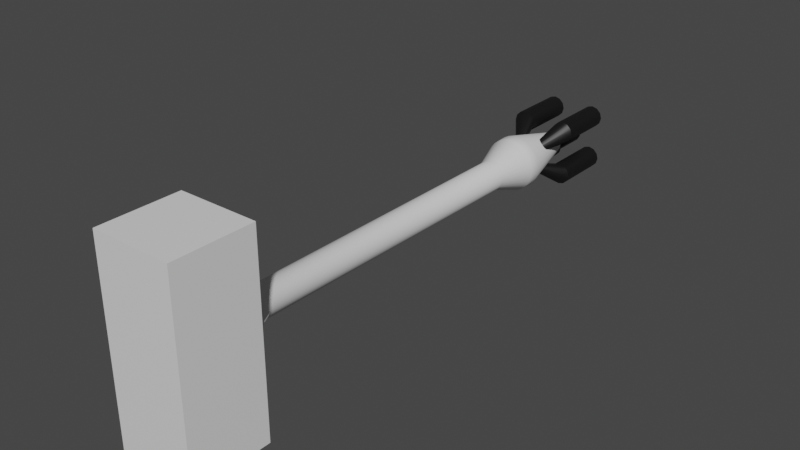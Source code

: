 # Source: DeleteHammer.blend  (saved by Blender 2.93.20; exported with 4.5.12 LTS)
import bpy
from mathutils import Matrix  # noqa: F401  (used for matrix-valued properties, if any)

bpy.ops.wm.read_factory_settings(use_empty=True)
scene = bpy.context.scene
scene.name = 'Scene'

# ---- materials (node trees are filled in below, after node groups)
mat_handle = bpy.data.materials.new('Handle')
mat_handle.alpha_threshold = 0.0
mat_handle.use_transparent_shadow = False
mat_handle.line_color = (0.0, 0.0, 0.0, 1.0)
mat_head = bpy.data.materials.new('Head')
mat_head.use_transparent_shadow = False
mat_holes = bpy.data.materials.new('Holes')
mat_holes.use_transparent_shadow = False

# ---- node groups
ng_auto_smooth = bpy.data.node_groups.new('Auto Smooth', 'GeometryNodeTree')
_s = ng_auto_smooth.interface.new_socket(name='Geometry', in_out='OUTPUT', socket_type='NodeSocketGeometry')
_s = ng_auto_smooth.interface.new_socket(name='Geometry', in_out='INPUT', socket_type='NodeSocketGeometry')
_s = ng_auto_smooth.interface.new_socket(name='Angle', in_out='INPUT', socket_type='NodeSocketFloat')
_s.subtype = 'ANGLE'
_s.min_value = 0.0
_s.max_value = 3.142
ng_auto_smooth.is_modifier = True
_N = ng_auto_smooth.nodes; _L = ng_auto_smooth.links
n0 = _N.new('NodeGroupOutput'); n0.name = 'Group Output'; n0.location = (480, -100)
n1 = _N.new('NodeGroupInput'); n1.name = 'Group Input'; n1.location = (-420, -300)
n2 = _N.new('NodeGroupInput'); n2.name = 'Group Input.001'; n2.location = (-60, -100)
n3 = _N.new('GeometryNodeSetShadeSmooth'); n3.name = 'Set Shade Smooth'; n3.location = (120, -100)
n3.domain = 'EDGE'
n4 = _N.new('GeometryNodeSetShadeSmooth'); n4.name = 'Set Shade Smooth.001'; n4.location = (300, -100)
n5 = _N.new('GeometryNodeInputMeshEdgeAngle'); n5.name = 'Edge Angle'; n5.location = (-420, -220)
n6 = _N.new('GeometryNodeInputEdgeSmooth'); n6.name = 'Is Edge Smooth'; n6.location = (-60, -160)
n7 = _N.new('GeometryNodeInputShadeSmooth'); n7.name = 'Is Face Smooth'; n7.location = (-240, -340)
n8 = _N.new('FunctionNodeBooleanMath'); n8.name = 'Boolean Math'; n8.location = (-60, -220)
n9 = _N.new('FunctionNodeCompare'); n9.name = 'Compare'; n9.location = (-240, -180)
n9.operation = 'LESS_EQUAL'
_L.new(n5.outputs[0], n9.inputs[0])
_L.new(n4.outputs[0], n0.inputs[0])
_L.new(n1.outputs[1], n9.inputs[1])
_L.new(n9.outputs[0], n8.inputs[0])
_L.new(n7.outputs[0], n8.inputs[1])
_L.new(n2.outputs[0], n3.inputs[0])
_L.new(n6.outputs[0], n3.inputs[1])
_L.new(n3.outputs[0], n4.inputs[0])
_L.new(n8.outputs[0], n3.inputs[2])
n0.is_active_output = True

# ---- material node trees
mat_handle.use_nodes = True; mat_handle.node_tree.nodes.clear()
_N = mat_handle.node_tree.nodes; _L = mat_handle.node_tree.links
n0 = _N.new('ShaderNodeOutputMaterial'); n0.name = 'Material Output'; n0.location = (300, 300)
n1 = _N.new('ShaderNodeBsdfPrincipled'); n1.name = 'Principled BSDF'; n1.location = (10, 300)
n1.distribution = 'GGX'
n1.subsurface_method = 'BURLEY'
n1.inputs[2].default_value = 0.4
n1.inputs[3].default_value = 1.45
n1.inputs[27].default_value = (0.0, 0.0, 0.0, 1.0)
n1.inputs[28].default_value = 1.0
_L.new(n1.outputs[0], n0.inputs[0])
n0.is_active_output = True
mat_head.use_nodes = True; mat_head.node_tree.nodes.clear()
_N = mat_head.node_tree.nodes; _L = mat_head.node_tree.links
n0 = _N.new('ShaderNodeBsdfPrincipled'); n0.name = 'Principled BSDF'; n0.location = (10, 300)
n0.distribution = 'GGX'
n0.subsurface_method = 'BURLEY'
n0.inputs[3].default_value = 1.45
n0.inputs[27].default_value = (0.0, 0.0, 0.0, 1.0)
n0.inputs[28].default_value = 1.0
n1 = _N.new('ShaderNodeOutputMaterial'); n1.name = 'Material Output'; n1.location = (300, 300)
_L.new(n0.outputs[0], n1.inputs[0])
n1.is_active_output = True
mat_holes.use_nodes = True; mat_holes.node_tree.nodes.clear()
_N = mat_holes.node_tree.nodes; _L = mat_holes.node_tree.links
n0 = _N.new('ShaderNodeBsdfPrincipled'); n0.name = 'Principled BSDF'; n0.location = (10, 300)
n0.distribution = 'GGX'
n0.subsurface_method = 'BURLEY'
n0.inputs[0].default_value = (0.004896, 0.004896, 0.004896, 1.0)
n0.inputs[3].default_value = 1.45
n0.inputs[27].default_value = (0.0, 0.0, 0.0, 1.0)
n0.inputs[28].default_value = 1.0
n1 = _N.new('ShaderNodeOutputMaterial'); n1.name = 'Material Output'; n1.location = (300, 300)
_L.new(n0.outputs[0], n1.inputs[0])
n1.is_active_output = True

# ---- world
world_world = bpy.data.worlds.new('World'); scene.world = world_world
world_world.use_nodes = True; world_world.node_tree.nodes.clear()
_N = world_world.node_tree.nodes; _L = world_world.node_tree.links
n0 = _N.new('ShaderNodeOutputWorld'); n0.name = 'World Output'; n0.location = (300, 300)
n1 = _N.new('ShaderNodeBackground'); n1.name = 'Background'; n1.location = (10, 300)
n1.inputs[0].default_value = (0.05088, 0.05088, 0.05088, 1.0)
_L.new(n1.outputs[0], n0.inputs[0])
n0.is_active_output = True
world_world.color = (0.05088, 0.05088, 0.05088)
world_world.use_sun_shadow = False
world_world.sun_shadow_jitter_overblur = 0.0

# ---- meshes
me_cylinder = bpy.data.meshes.new('Cylinder')
me_cylinder.from_pydata([(5.69e-11, -0.06014, 3.044e-08), (0.0, -0.6784, 0.04), (0.007804, -0.6784, 0.03923), (0.01531, -0.6784, 0.03696), (0.02222, -0.6784, 0.03326), (0.02828, -0.6784, 0.02828), (0.03326, -0.6784, 0.02222), (0.03696, -0.6784, 0.01531), (0.03923, -0.6784, 0.007804), (0.04, -0.6784, -3.235e-08), (0.03923, -0.6784, -0.007804), (0.03696, -0.6784, -0.01531), (0.03326, -0.6784, -0.02222), (0.02828, -0.6784, -0.02828), (0.02222, -0.6784, -0.03326), (0.01531, -0.6784, -0.03696), (0.007804, -0.6784, -0.03923), (-3.497e-09, -0.6784, -0.04), (-0.007804, -0.6784, -0.03923), (-0.01531, -0.6784, -0.03696), (-0.02222, -0.6784, -0.03326), (-0.02828, -0.6784, -0.02828), (-0.03326, -0.6784, -0.02222), (-0.03696, -0.6784, -0.01531), (-0.03923, -0.6784, -0.007804), (-0.04, -0.6784, -3.012e-08), (-0.03923, -0.6784, 0.007804), (-0.03696, -0.6784, 0.01531), (-0.03326, -0.6784, 0.02222), (-0.02828, -0.6784, 0.02828), (-0.02222, -0.6784, 0.03326), (-0.01531, -0.6784, 0.03696), (-0.007804, -0.6784, 0.03923), (-2.347e-09, 0.001212, 0.01509), (0.002944, 0.001212, 0.0148), (0.005775, 0.001212, 0.01394), (0.008384, 0.001212, 0.01255), (0.01067, 0.001212, 0.01067), (0.01255, 0.001212, 0.008384), (0.01394, 0.001212, 0.005775), (0.0148, 0.001212, 0.002944), (0.01509, 0.001212, 2.967e-08), (0.0148, 0.001212, -0.002944), (0.01394, 0.001212, -0.005775), (0.01255, 0.001212, -0.008384), (0.01067, 0.001212, -0.01067), (0.008384, 0.001212, -0.01255), (0.005775, 0.001212, -0.01394), (0.002944, 0.001212, -0.0148), (-1.578e-09, 0.001212, -0.01509), (-0.002944, 0.001212, -0.0148), (-0.005775, 0.001212, -0.01394), (-0.008384, 0.001212, -0.01255), (-0.01067, 0.001212, -0.01067), (-0.01255, 0.001212, -0.008384), (-0.01394, 0.001212, -0.005775), (-0.0148, 0.001212, -0.002944), (-0.01509, 0.001212, 3.085e-08), (-0.0148, 0.001212, 0.002944), (-0.01394, 0.001212, 0.005775), (-0.01255, 0.001212, 0.008384), (-0.01067, 0.001212, 0.01067), (-0.008384, 0.001212, 0.01255), (-0.005775, 0.001212, 0.01394), (-0.002944, 0.001212, 0.0148), (-1.364e-10, -0.1529, 0.02078), (0.004053, -0.1529, 0.02038), (0.007951, -0.1529, 0.01919), (0.01154, -0.1529, 0.01727), (0.01469, -0.1529, 0.01469), (0.01727, -0.1529, 0.01154), (0.01919, -0.1529, 0.007951), (0.02038, -0.1529, 0.004053), (0.02078, -0.1529, 1.315e-08), (0.02038, -0.1529, -0.004053), (0.01919, -0.1529, -0.007951), (0.01727, -0.1529, -0.01154), (0.01469, -0.1529, -0.01469), (0.01154, -0.1529, -0.01727), (0.007951, -0.1529, -0.01919), (0.004053, -0.1529, -0.02038), (-1.953e-09, -0.1529, -0.02078), (-0.004053, -0.1529, -0.02038), (-0.007951, -0.1529, -0.01919), (-0.01154, -0.1529, -0.01727), (-0.01469, -0.1529, -0.01469), (-0.01727, -0.1529, -0.01154), (-0.01919, -0.1529, -0.007951), (-0.02038, -0.1529, -0.004053), (-0.02078, -0.1529, 1.431e-08), (-0.02038, -0.1529, 0.004053), (-0.01919, -0.1529, 0.007951), (-0.01727, -0.1529, 0.01154), (-0.01469, -0.1529, 0.01469), (-0.01154, -0.1529, 0.01727), (-0.007951, -0.1529, 0.01919), (-0.004053, -0.1529, 0.02038), (-1.364e-10, -0.5929, 0.02078), (0.004053, -0.5929, 0.02038), (0.007951, -0.5929, 0.01919), (0.01154, -0.5929, 0.01727), (0.01469, -0.5929, 0.01469), (0.01727, -0.5929, 0.01154), (0.01919, -0.5929, 0.007951), (0.02038, -0.5929, 0.004053), (0.02078, -0.5929, -1.099e-08), (0.02038, -0.5929, -0.004053), (0.01919, -0.5929, -0.007951), (0.01727, -0.5929, -0.01154), (0.01469, -0.5929, -0.01469), (0.01154, -0.5929, -0.01727), (0.007951, -0.5929, -0.01919), (0.004053, -0.5929, -0.02038), (-1.953e-09, -0.5929, -0.02078), (-0.004053, -0.5929, -0.02038), (-0.007951, -0.5929, -0.01919), (-0.01154, -0.5929, -0.01727), (-0.01469, -0.5929, -0.01469), (-0.01727, -0.5929, -0.01154), (-0.01919, -0.5929, -0.007951), (-0.02038, -0.5929, -0.004053), (-0.02078, -0.5929, -9.833e-09), (-0.02038, -0.5929, 0.004053), (-0.01919, -0.5929, 0.007951), (-0.01727, -0.5929, 0.01154), (-0.01469, -0.5929, 0.01469), (-0.01154, -0.5929, 0.01727), (-0.007951, -0.5929, 0.01919), (-0.004053, -0.5929, 0.02038), (0.0, -0.6357, 0.04), (0.007804, -0.6357, 0.03923), (0.01531, -0.6357, 0.03696), (0.02222, -0.6357, 0.03326), (0.02828, -0.6357, 0.02828), (0.03326, -0.6357, 0.02222), (0.03696, -0.6357, 0.01531), (0.03923, -0.6357, 0.007804), (0.04, -0.6357, -2.783e-08), (0.03923, -0.6357, -0.007804), (0.03696, -0.6357, -0.01531), (0.03326, -0.6357, -0.02222), (0.02828, -0.6357, -0.02828), (0.02222, -0.6357, -0.03326), (0.01531, -0.6357, -0.03696), (0.007804, -0.6357, -0.03923), (-3.497e-09, -0.6357, -0.04), (-0.007804, -0.6357, -0.03923), (-0.01531, -0.6357, -0.03696), (-0.02222, -0.6357, -0.03326), (-0.02828, -0.6357, -0.02828), (-0.03326, -0.6357, -0.02222), (-0.03696, -0.6357, -0.01531), (-0.03923, -0.6357, -0.007804), (-0.04, -0.6357, -2.56e-08), (-0.03923, -0.6357, 0.007804), (-0.03696, -0.6357, 0.01531), (-0.03326, -0.6357, 0.02222), (-0.02828, -0.6357, 0.02828), (-0.02222, -0.6357, 0.03326), (-0.01531, -0.6357, 0.03696), (-0.007804, -0.6357, 0.03923), (-1.957e-10, -0.09079, 0.03792), (-2.06e-11, -0.1073, 0.0371), (0.007237, -0.1073, 0.03638), (0.007398, -0.09079, 0.03719), (0.0142, -0.1073, 0.03427), (0.01451, -0.09079, 0.03504), (0.02061, -0.1073, 0.03084), (0.02107, -0.09079, 0.03153), (0.02623, -0.1073, 0.02623), (0.02682, -0.09079, 0.02682), (0.03084, -0.1073, 0.02061), (0.03153, -0.09079, 0.02107), (0.03427, -0.1073, 0.0142), (0.03504, -0.09079, 0.01451), (0.03638, -0.1073, 0.007237), (0.03719, -0.09079, 0.007399), (0.0371, -0.1073, 2.648e-08), (0.03792, -0.09079, 2.892e-08), (0.03638, -0.1073, -0.007237), (0.03719, -0.09079, -0.007398), (0.03427, -0.1073, -0.0142), (0.03504, -0.09079, -0.01451), (0.03084, -0.1073, -0.02061), (0.03153, -0.09079, -0.02107), (0.02623, -0.1073, -0.02623), (0.02682, -0.09079, -0.02682), (0.02061, -0.1073, -0.03084), (0.02107, -0.09079, -0.03153), (0.0142, -0.1073, -0.03427), (0.01451, -0.09079, -0.03504), (0.007237, -0.1073, -0.03638), (0.007398, -0.09079, -0.03719), (-3.264e-09, -0.1073, -0.0371), (-3.337e-09, -0.09079, -0.03792), (-0.007237, -0.1073, -0.03638), (-0.007398, -0.09079, -0.03719), (-0.0142, -0.1073, -0.03427), (-0.01451, -0.09079, -0.03504), (-0.02061, -0.1073, -0.03084), (-0.02107, -0.09079, -0.03153), (-0.02623, -0.1073, -0.02623), (-0.02682, -0.09079, -0.02682), (-0.03084, -0.1073, -0.02061), (-0.03153, -0.09079, -0.02107), (-0.03427, -0.1073, -0.0142), (-0.03504, -0.09079, -0.01451), (-0.03638, -0.1073, -0.007237), (-0.03719, -0.09079, -0.007398), (-0.0371, -0.1073, 2.854e-08), (-0.03792, -0.09079, 3.106e-08), (-0.03638, -0.1073, 0.007237), (-0.03719, -0.09079, 0.007399), (-0.03427, -0.1073, 0.0142), (-0.03504, -0.09079, 0.01451), (-0.03084, -0.1073, 0.02061), (-0.03153, -0.09079, 0.02107), (-0.02623, -0.1073, 0.02623), (-0.02682, -0.09079, 0.02682), (-0.02061, -0.1073, 0.03084), (-0.02107, -0.09079, 0.03153), (-0.0142, -0.1073, 0.03427), (-0.01451, -0.09079, 0.03504), (-0.007237, -0.1073, 0.03638), (-0.007398, -0.09079, 0.03719)], [], [(0, 33, 34), (129, 1, 2, 130), (0, 34, 35), (130, 2, 3, 131), (0, 35, 36), (131, 3, 4, 132), (0, 36, 37), (132, 4, 5, 133), (0, 37, 38), (133, 5, 6, 134), (0, 38, 39), (134, 6, 7, 135), (0, 39, 40), (135, 7, 8, 136), (0, 40, 41), (136, 8, 9, 137), (0, 41, 42), (137, 9, 10, 138), (0, 42, 43), (138, 10, 11, 139), (0, 43, 44), (139, 11, 12, 140), (0, 44, 45), (140, 12, 13, 141), (0, 45, 46), (141, 13, 14, 142), (0, 46, 47), (142, 14, 15, 143), (0, 47, 48), (143, 15, 16, 144), (0, 48, 49), (144, 16, 17, 145), (0, 49, 50), (145, 17, 18, 146), (0, 50, 51), (146, 18, 19, 147), (0, 51, 52), (147, 19, 20, 148), (0, 52, 53), (148, 20, 21, 149), (0, 53, 54), (149, 21, 22, 150), (0, 54, 55), (150, 22, 23, 151), (0, 55, 56), (151, 23, 24, 152), (0, 56, 57), (152, 24, 25, 153), (0, 57, 58), (153, 25, 26, 154), (0, 58, 59), (154, 26, 27, 155), (0, 59, 60), (155, 27, 28, 156), (0, 60, 61), (156, 28, 29, 157), (0, 61, 62), (157, 29, 30, 158), (0, 62, 63), (158, 30, 31, 159), (0, 63, 64), (159, 31, 32, 160), (0, 64, 33), (160, 32, 1, 129), (223, 96, 65, 162), (165, 67, 68, 167), (167, 68, 69, 169), (169, 69, 70, 171), (171, 70, 71, 173), (173, 71, 72, 175), (175, 72, 73, 177), (177, 73, 74, 179), (179, 74, 75, 181), (181, 75, 76, 183), (183, 76, 77, 185), (185, 77, 78, 187), (187, 78, 79, 189), (189, 79, 80, 191), (191, 80, 81, 193), (193, 81, 82, 195), (195, 82, 83, 197), (197, 83, 84, 199), (199, 84, 85, 201), (201, 85, 86, 203), (203, 86, 87, 205), (205, 87, 88, 207), (207, 88, 89, 209), (209, 89, 90, 211), (211, 90, 91, 213), (213, 91, 92, 215), (215, 92, 93, 217), (217, 93, 94, 219), (219, 94, 95, 221), (221, 95, 96, 223), (163, 66, 67, 165), (33, 64, 224, 161), (64, 63, 222, 224), (63, 62, 220, 222), (62, 61, 218, 220), (61, 60, 216, 218), (60, 59, 214, 216), (59, 58, 212, 214), (58, 57, 210, 212), (57, 56, 208, 210), (56, 55, 206, 208), (55, 54, 204, 206), (54, 53, 202, 204), (53, 52, 200, 202), (52, 51, 198, 200), (51, 50, 196, 198), (50, 49, 194, 196), (49, 48, 192, 194), (48, 47, 190, 192), (47, 46, 188, 190), (46, 45, 186, 188), (45, 44, 184, 186), (44, 43, 182, 184), (43, 42, 180, 182), (42, 41, 178, 180), (41, 40, 176, 178), (40, 39, 174, 176), (39, 38, 172, 174), (38, 37, 170, 172), (37, 36, 168, 170), (36, 35, 166, 168), (35, 34, 164, 166), (34, 33, 161, 164), (96, 128, 97, 65), (95, 127, 128, 96), (94, 126, 127, 95), (93, 125, 126, 94), (92, 124, 125, 93), (91, 123, 124, 92), (90, 122, 123, 91), (89, 121, 122, 90), (88, 120, 121, 89), (87, 119, 120, 88), (86, 118, 119, 87), (85, 117, 118, 86), (84, 116, 117, 85), (83, 115, 116, 84), (82, 114, 115, 83), (81, 113, 114, 82), (80, 112, 113, 81), (79, 111, 112, 80), (78, 110, 111, 79), (77, 109, 110, 78), (76, 108, 109, 77), (75, 107, 108, 76), (74, 106, 107, 75), (73, 105, 106, 74), (72, 104, 105, 73), (71, 103, 104, 72), (70, 102, 103, 71), (69, 101, 102, 70), (68, 100, 101, 69), (67, 99, 100, 68), (66, 98, 99, 67), (65, 97, 98, 66), (128, 160, 129, 97), (127, 159, 160, 128), (126, 158, 159, 127), (125, 157, 158, 126), (124, 156, 157, 125), (123, 155, 156, 124), (122, 154, 155, 123), (121, 153, 154, 122), (120, 152, 153, 121), (119, 151, 152, 120), (118, 150, 151, 119), (117, 149, 150, 118), (116, 148, 149, 117), (115, 147, 148, 116), (114, 146, 147, 115), (113, 145, 146, 114), (112, 144, 145, 113), (111, 143, 144, 112), (110, 142, 143, 111), (109, 141, 142, 110), (108, 140, 141, 109), (107, 139, 140, 108), (106, 138, 139, 107), (105, 137, 138, 106), (104, 136, 137, 105), (103, 135, 136, 104), (102, 134, 135, 103), (101, 133, 134, 102), (100, 132, 133, 101), (99, 131, 132, 100), (98, 130, 131, 99), (97, 129, 130, 98), (162, 163, 164, 161), (163, 165, 166, 164), (165, 167, 168, 166), (167, 169, 170, 168), (169, 171, 172, 170), (171, 173, 174, 172), (173, 175, 176, 174), (175, 177, 178, 176), (177, 179, 180, 178), (179, 181, 182, 180), (181, 183, 184, 182), (183, 185, 186, 184), (185, 187, 188, 186), (187, 189, 190, 188), (189, 191, 192, 190), (191, 193, 194, 192), (193, 195, 196, 194), (195, 197, 198, 196), (197, 199, 200, 198), (199, 201, 202, 200), (201, 203, 204, 202), (203, 205, 206, 204), (205, 207, 208, 206), (207, 209, 210, 208), (209, 211, 212, 210), (211, 213, 214, 212), (213, 215, 216, 214), (215, 217, 218, 216), (217, 219, 220, 218), (219, 221, 222, 220), (221, 223, 224, 222), (223, 162, 161, 224), (162, 65, 66, 163)])
me_cylinder.polygons.foreach_set('use_smooth', [True] * 224)
_uv = me_cylinder.uv_layers.new(name='UVMap')
_uv.uv.foreach_set('vector', [0.75, 0.25, 0.75, 0.3864, 0.7766, 0.3837, 1.0, 0.9631, 1.0, 1.0, 0.9688, 1.0, 0.9688, 0.9631, 0.75, 0.25, 0.7766, 0.3837, 0.8022, 0.376, 0.9688, 0.9631, 0.9688, 1.0, 0.9375, 1.0, 0.9375, 0.9631, 0.75, 0.25, 0.8022, 0.376, 0.8258, 0.3634, 0.9375, 0.9631, 0.9375, 1.0, 0.9062, 1.0, 0.9062, 0.9631, 0.75, 0.25, 0.8258, 0.3634, 0.8464, 0.3464, 0.9062, 0.9631, 0.9062, 1.0, 0.875, 1.0, 0.875, 0.9631, 0.75, 0.25, 0.8464, 0.3464, 0.8634, 0.3258, 0.875, 0.9631, 0.875, 1.0, 0.8438, 1.0, 0.8438, 0.9631, 0.75, 0.25, 0.8634, 0.3258, 0.876, 0.3022, 0.8438, 0.9631, 0.8438, 1.0, 0.8125, 1.0, 0.8125, 0.9631, 0.75, 0.25, 0.876, 0.3022, 0.8837, 0.2766, 0.8125, 0.9631, 0.8125, 1.0, 0.7812, 1.0, 0.7812, 0.9631, 0.75, 0.25, 0.8837, 0.2766, 0.8864, 0.25, 0.7812, 0.9631, 0.7812, 1.0, 0.75, 1.0, 0.75, 0.9631, 0.75, 0.25, 0.8864, 0.25, 0.8837, 0.2234, 0.75, 0.9631, 0.75, 1.0, 0.7188, 1.0, 0.7188, 0.9631, 0.75, 0.25, 0.8837, 0.2234, 0.876, 0.1978, 0.7188, 0.9631, 0.7188, 1.0, 0.6875, 1.0, 0.6875, 0.9631, 0.75, 0.25, 0.876, 0.1978, 0.8634, 0.1742, 0.6875, 0.9631, 0.6875, 1.0, 0.6562, 1.0, 0.6562, 0.9631, 0.75, 0.25, 0.8634, 0.1742, 0.8464, 0.1536, 0.6562, 0.9631, 0.6562, 1.0, 0.625, 1.0, 0.625, 0.9631, 0.75, 0.25, 0.8464, 0.1536, 0.8258, 0.1366, 0.625, 0.9631, 0.625, 1.0, 0.5938, 1.0, 0.5938, 0.9631, 0.75, 0.25, 0.8258, 0.1366, 0.8022, 0.124, 0.5938, 0.9631, 0.5938, 1.0, 0.5625, 1.0, 0.5625, 0.9631, 0.75, 0.25, 0.8022, 0.124, 0.7766, 0.1163, 0.5625, 0.9631, 0.5625, 1.0, 0.5312, 1.0, 0.5312, 0.9631, 0.75, 0.25, 0.7766, 0.1163, 0.75, 0.1136, 0.5312, 0.9631, 0.5312, 1.0, 0.5, 1.0, 0.5, 0.9631, 0.75, 0.25, 0.75, 0.1136, 0.7234, 0.1163, 0.5, 0.9631, 0.5, 1.0, 0.4688, 1.0, 0.4688, 0.9631, 0.75, 0.25, 0.7234, 0.1163, 0.6978, 0.124, 0.4688, 0.9631, 0.4688, 1.0, 0.4375, 1.0, 0.4375, 0.9631, 0.75, 0.25, 0.6978, 0.124, 0.6742, 0.1366, 0.4375, 0.9631, 0.4375, 1.0, 0.4062, 1.0, 0.4062, 0.9631, 0.75, 0.25, 0.6742, 0.1366, 0.6536, 0.1536, 0.4062, 0.9631, 0.4062, 1.0, 0.375, 1.0, 0.375, 0.9631, 0.75, 0.25, 0.6536, 0.1536, 0.6366, 0.1742, 0.375, 0.9631, 0.375, 1.0, 0.3438, 1.0, 0.3438, 0.9631, 0.75, 0.25, 0.6366, 0.1742, 0.624, 0.1978, 0.3438, 0.9631, 0.3438, 1.0, 0.3125, 1.0, 0.3125, 0.9631, 0.75, 0.25, 0.624, 0.1978, 0.6163, 0.2234, 0.3125, 0.9631, 0.3125, 1.0, 0.2812, 1.0, 0.2812, 0.9631, 0.75, 0.25, 0.6163, 0.2234, 0.6136, 0.25, 0.2812, 0.9631, 0.2812, 1.0, 0.25, 1.0, 0.25, 0.9631, 0.75, 0.25, 0.6136, 0.25, 0.6163, 0.2766, 0.25, 0.9631, 0.25, 1.0, 0.2188, 1.0, 0.2188, 0.9631, 0.75, 0.25, 0.6163, 0.2766, 0.624, 0.3022, 0.2188, 0.9631, 0.2188, 1.0, 0.1875, 1.0, 0.1875, 0.9631, 0.75, 0.25, 0.624, 0.3022, 0.6366, 0.3258, 0.1875, 0.9631, 0.1875, 1.0, 0.1562, 1.0, 0.1562, 0.9631, 0.75, 0.25, 0.6366, 0.3258, 0.6536, 0.3464, 0.1562, 0.9631, 0.1562, 1.0, 0.125, 1.0, 0.125, 0.9631, 0.75, 0.25, 0.6536, 0.3464, 0.6742, 0.3634, 0.125, 0.9631, 0.125, 1.0, 0.09375, 1.0, 0.09375, 0.9631, 0.75, 0.25, 0.6742, 0.3634, 0.6978, 0.376, 0.09375, 0.9631, 0.09375, 1.0, 0.0625, 1.0, 0.0625, 0.9631, 0.75, 0.25, 0.6978, 0.376, 0.7234, 0.3837, 0.0625, 0.9631, 0.0625, 1.0, 0.03125, 1.0, 0.03125, 0.9631, 0.75, 0.25, 0.7234, 0.3837, 0.75, 0.3864, 0.03125, 0.9631, 0.03125, 1.0, 0.0, 1.0, 0.0, 0.9631, 0.03125, 0.507, 0.03125, 0.5464, 0.0, 0.5464, 0.0, 0.507, 0.9375, 0.507, 0.9375, 0.5464, 0.9062, 0.5464, 0.9062, 0.507, 0.9062, 0.507, 0.9062, 0.5464, 0.875, 0.5464, 0.875, 0.507, 0.875, 0.507, 0.875, 0.5464, 0.8438, 0.5464, 0.8438, 0.507, 0.8438, 0.507, 0.8438, 0.5464, 0.8125, 0.5464, 0.8125, 0.507, 0.8125, 0.507, 0.8125, 0.5464, 0.7812, 0.5464, 0.7812, 0.507, 0.7812, 0.507, 0.7812, 0.5464, 0.75, 0.5464, 0.75, 0.507, 0.75, 0.507, 0.75, 0.5464, 0.7188, 0.5464, 0.7188, 0.507, 0.7188, 0.507, 0.7188, 0.5464, 0.6875, 0.5464, 0.6875, 0.507, 0.6875, 0.507, 0.6875, 0.5464, 0.6562, 0.5464, 0.6562, 0.507, 0.6562, 0.507, 0.6562, 0.5464, 0.625, 0.5464, 0.625, 0.507, 0.625, 0.507, 0.625, 0.5464, 0.5938, 0.5464, 0.5938, 0.507, 0.5938, 0.507, 0.5938, 0.5464, 0.5625, 0.5464, 0.5625, 0.507, 0.5625, 0.507, 0.5625, 0.5464, 0.5312, 0.5464, 0.5312, 0.507, 0.5312, 0.507, 0.5312, 0.5464, 0.5, 0.5464, 0.5, 0.507, 0.5, 0.507, 0.5, 0.5464, 0.4688, 0.5464, 0.4688, 0.507, 0.4688, 0.507, 0.4688, 0.5464, 0.4375, 0.5464, 0.4375, 0.507, 0.4375, 0.507, 0.4375, 0.5464, 0.4062, 0.5464, 0.4062, 0.507, 0.4062, 0.507, 0.4062, 0.5464, 0.375, 0.5464, 0.375, 0.507, 0.375, 0.507, 0.375, 0.5464, 0.3438, 0.5464, 0.3438, 0.507, 0.3438, 0.507, 0.3438, 0.5464, 0.3125, 0.5464, 0.3125, 0.507, 0.3125, 0.507, 0.3125, 0.5464, 0.2812, 0.5464, 0.2812, 0.507, 0.2812, 0.507, 0.2812, 0.5464, 0.25, 0.5464, 0.25, 0.507, 0.25, 0.507, 0.25, 0.5464, 0.2188, 0.5464, 0.2188, 0.507, 0.2188, 0.507, 0.2188, 0.5464, 0.1875, 0.5464, 0.1875, 0.507, 0.1875, 0.507, 0.1875, 0.5464, 0.1562, 0.5464, 0.1562, 0.507, 0.1562, 0.507, 0.1562, 0.5464, 0.125, 0.5464, 0.125, 0.507, 0.125, 0.507, 0.125, 0.5464, 0.09375, 0.5464, 0.09375, 0.507, 0.09375, 0.507, 0.09375, 0.5464, 0.0625, 0.5464, 0.0625, 0.507, 0.0625, 0.507, 0.0625, 0.5464, 0.03125, 0.5464, 0.03125, 0.507, 0.9688, 0.507, 0.9688, 0.5464, 0.9375, 0.5464, 0.9375, 0.507, 0.75, 0.3864, 0.7234, 0.3837, 0.7049, 0.4769, 0.75, 0.4814, 0.7234, 0.3837, 0.6978, 0.376, 0.6615, 0.4637, 0.7049, 0.4769, 0.6978, 0.376, 0.6742, 0.3634, 0.6215, 0.4424, 0.6615, 0.4637, 0.6742, 0.3634, 0.6536, 0.3464, 0.5864, 0.4136, 0.6215, 0.4424, 0.6536, 0.3464, 0.6366, 0.3258, 0.5576, 0.3785, 0.5864, 0.4136, 0.6366, 0.3258, 0.624, 0.3022, 0.5363, 0.3385, 0.5576, 0.3785, 0.624, 0.3022, 0.6163, 0.2766, 0.5231, 0.2951, 0.5363, 0.3385, 0.6163, 0.2766, 0.6136, 0.25, 0.5186, 0.25, 0.5231, 0.2951, 0.6136, 0.25, 0.6163, 0.2234, 0.5231, 0.2049, 0.5186, 0.25, 0.6163, 0.2234, 0.624, 0.1978, 0.5363, 0.1615, 0.5231, 0.2049, 0.624, 0.1978, 0.6366, 0.1742, 0.5576, 0.1215, 0.5363, 0.1615, 0.6366, 0.1742, 0.6536, 0.1536, 0.5864, 0.0864, 0.5576, 0.1215, 0.6536, 0.1536, 0.6742, 0.1366, 0.6215, 0.05763, 0.5864, 0.0864, 0.6742, 0.1366, 0.6978, 0.124, 0.6615, 0.03625, 0.6215, 0.05763, 0.6978, 0.124, 0.7234, 0.1163, 0.7049, 0.02308, 0.6615, 0.03625, 0.7234, 0.1163, 0.75, 0.1136, 0.75, 0.01864, 0.7049, 0.02308, 0.75, 0.1136, 0.7766, 0.1163, 0.7951, 0.02308, 0.75, 0.01864, 0.7766, 0.1163, 0.8022, 0.124, 0.8385, 0.03625, 0.7951, 0.02308, 0.8022, 0.124, 0.8258, 0.1366, 0.8785, 0.05763, 0.8385, 0.03625, 0.8258, 0.1366, 0.8464, 0.1536, 0.9136, 0.0864, 0.8785, 0.05763, 0.8464, 0.1536, 0.8634, 0.1742, 0.9424, 0.1215, 0.9136, 0.0864, 0.8634, 0.1742, 0.876, 0.1978, 0.9637, 0.1615, 0.9424, 0.1215, 0.876, 0.1978, 0.8837, 0.2234, 0.9769, 0.2049, 0.9637, 0.1615, 0.8837, 0.2234, 0.8864, 0.25, 0.9814, 0.25, 0.9769, 0.2049, 0.8864, 0.25, 0.8837, 0.2766, 0.9769, 0.2951, 0.9814, 0.25, 0.8837, 0.2766, 0.876, 0.3022, 0.9637, 0.3385, 0.9769, 0.2951, 0.876, 0.3022, 0.8634, 0.3258, 0.9424, 0.3785, 0.9637, 0.3385, 0.8634, 0.3258, 0.8464, 0.3464, 0.9136, 0.4136, 0.9424, 0.3785, 0.8464, 0.3464, 0.8258, 0.3634, 0.8785, 0.4424, 0.9136, 0.4136, 0.8258, 0.3634, 0.8022, 0.376, 0.8385, 0.4637, 0.8785, 0.4424, 0.8022, 0.376, 0.7766, 0.3837, 0.7951, 0.4769, 0.8385, 0.4637, 0.7766, 0.3837, 0.75, 0.3864, 0.75, 0.4814, 0.7951, 0.4769, 0.03125, 0.5464, 0.03125, 0.9262, 0.0, 0.9262, 0.0, 0.5464, 0.0625, 0.5464, 0.0625, 0.9262, 0.03125, 0.9262, 0.03125, 0.5464, 0.09375, 0.5464, 0.09375, 0.9262, 0.0625, 0.9262, 0.0625, 0.5464, 0.125, 0.5464, 0.125, 0.9262, 0.09375, 0.9262, 0.09375, 0.5464, 0.1562, 0.5464, 0.1562, 0.9262, 0.125, 0.9262, 0.125, 0.5464, 0.1875, 0.5464, 0.1875, 0.9262, 0.1562, 0.9262, 0.1562, 0.5464, 0.2188, 0.5464, 0.2188, 0.9262, 0.1875, 0.9262, 0.1875, 0.5464, 0.25, 0.5464, 0.25, 0.9262, 0.2188, 0.9262, 0.2188, 0.5464, 0.2812, 0.5464, 0.2812, 0.9262, 0.25, 0.9262, 0.25, 0.5464, 0.3125, 0.5464, 0.3125, 0.9262, 0.2812, 0.9262, 0.2812, 0.5464, 0.3438, 0.5464, 0.3438, 0.9262, 0.3125, 0.9262, 0.3125, 0.5464, 0.375, 0.5464, 0.375, 0.9262, 0.3438, 0.9262, 0.3438, 0.5464, 0.4062, 0.5464, 0.4062, 0.9262, 0.375, 0.9262, 0.375, 0.5464, 0.4375, 0.5464, 0.4375, 0.9262, 0.4062, 0.9262, 0.4062, 0.5464, 0.4688, 0.5464, 0.4688, 0.9262, 0.4375, 0.9262, 0.4375, 0.5464, 0.5, 0.5464, 0.5, 0.9262, 0.4688, 0.9262, 0.4688, 0.5464, 0.5312, 0.5464, 0.5312, 0.9262, 0.5, 0.9262, 0.5, 0.5464, 0.5625, 0.5464, 0.5625, 0.9262, 0.5312, 0.9262, 0.5312, 0.5464, 0.5938, 0.5464, 0.5938, 0.9262, 0.5625, 0.9262, 0.5625, 0.5464, 0.625, 0.5464, 0.625, 0.9262, 0.5938, 0.9262, 0.5938, 0.5464, 0.6562, 0.5464, 0.6562, 0.9262, 0.625, 0.9262, 0.625, 0.5464, 0.6875, 0.5464, 0.6875, 0.9262, 0.6562, 0.9262, 0.6562, 0.5464, 0.7188, 0.5464, 0.7188, 0.9262, 0.6875, 0.9262, 0.6875, 0.5464, 0.75, 0.5464, 0.75, 0.9262, 0.7188, 0.9262, 0.7188, 0.5464, 0.7812, 0.5464, 0.7812, 0.9262, 0.75, 0.9262, 0.75, 0.5464, 0.8125, 0.5464, 0.8125, 0.9262, 0.7812, 0.9262, 0.7812, 0.5464, 0.8438, 0.5464, 0.8438, 0.9262, 0.8125, 0.9262, 0.8125, 0.5464, 0.875, 0.5464, 0.875, 0.9262, 0.8438, 0.9262, 0.8438, 0.5464, 0.9062, 0.5464, 0.9062, 0.9262, 0.875, 0.9262, 0.875, 0.5464, 0.9375, 0.5464, 0.9375, 0.9262, 0.9062, 0.9262, 0.9062, 0.5464, 0.9688, 0.5464, 0.9688, 0.9262, 0.9375, 0.9262, 0.9375, 0.5464, 1.0, 0.5464, 1.0, 0.9262, 0.9688, 0.9262, 0.9688, 0.5464, 0.03125, 0.9262, 0.03125, 0.9631, 0.0, 0.9631, 0.0, 0.9262, 0.0625, 0.9262, 0.0625, 0.9631, 0.03125, 0.9631, 0.03125, 0.9262, 0.09375, 0.9262, 0.09375, 0.9631, 0.0625, 0.9631, 0.0625, 0.9262, 0.125, 0.9262, 0.125, 0.9631, 0.09375, 0.9631, 0.09375, 0.9262, 0.1562, 0.9262, 0.1562, 0.9631, 0.125, 0.9631, 0.125, 0.9262, 0.1875, 0.9262, 0.1875, 0.9631, 0.1562, 0.9631, 0.1562, 0.9262, 0.2188, 0.9262, 0.2188, 0.9631, 0.1875, 0.9631, 0.1875, 0.9262, 0.25, 0.9262, 0.25, 0.9631, 0.2188, 0.9631, 0.2188, 0.9262, 0.2812, 0.9262, 0.2812, 0.9631, 0.25, 0.9631, 0.25, 0.9262, 0.3125, 0.9262, 0.3125, 0.9631, 0.2812, 0.9631, 0.2812, 0.9262, 0.3438, 0.9262, 0.3438, 0.9631, 0.3125, 0.9631, 0.3125, 0.9262, 0.375, 0.9262, 0.375, 0.9631, 0.3438, 0.9631, 0.3438, 0.9262, 0.4062, 0.9262, 0.4062, 0.9631, 0.375, 0.9631, 0.375, 0.9262, 0.4375, 0.9262, 0.4375, 0.9631, 0.4062, 0.9631, 0.4062, 0.9262, 0.4688, 0.9262, 0.4688, 0.9631, 0.4375, 0.9631, 0.4375, 0.9262, 0.5, 0.9262, 0.5, 0.9631, 0.4688, 0.9631, 0.4688, 0.9262, 0.5312, 0.9262, 0.5312, 0.9631, 0.5, 0.9631, 0.5, 0.9262, 0.5625, 0.9262, 0.5625, 0.9631, 0.5312, 0.9631, 0.5312, 0.9262, 0.5938, 0.9262, 0.5938, 0.9631, 0.5625, 0.9631, 0.5625, 0.9262, 0.625, 0.9262, 0.625, 0.9631, 0.5938, 0.9631, 0.5938, 0.9262, 0.6562, 0.9262, 0.6562, 0.9631, 0.625, 0.9631, 0.625, 0.9262, 0.6875, 0.9262, 0.6875, 0.9631, 0.6562, 0.9631, 0.6562, 0.9262, 0.7188, 0.9262, 0.7188, 0.9631, 0.6875, 0.9631, 0.6875, 0.9262, 0.75, 0.9262, 0.75, 0.9631, 0.7188, 0.9631, 0.7188, 0.9262, 0.7812, 0.9262, 0.7812, 0.9631, 0.75, 0.9631, 0.75, 0.9262, 0.8125, 0.9262, 0.8125, 0.9631, 0.7812, 0.9631, 0.7812, 0.9262, 0.8438, 0.9262, 0.8438, 0.9631, 0.8125, 0.9631, 0.8125, 0.9262, 0.875, 0.9262, 0.875, 0.9631, 0.8438, 0.9631, 0.8438, 0.9262, 0.9062, 0.9262, 0.9062, 0.9631, 0.875, 0.9631, 0.875, 0.9262, 0.9375, 0.9262, 0.9375, 0.9631, 0.9062, 0.9631, 0.9062, 0.9262, 0.9688, 0.9262, 0.9688, 0.9631, 0.9375, 0.9631, 0.9375, 0.9262, 1.0, 0.9262, 1.0, 0.9631, 0.9688, 0.9631, 0.9688, 0.9262, 0.7517, 0.4898, 0.7951, 0.4856, 0.7951, 0.4769, 0.75, 0.4814, 0.7985, 0.4849, 0.8402, 0.4722, 0.8385, 0.4637, 0.7951, 0.4769, 0.8434, 0.4709, 0.8818, 0.4504, 0.8785, 0.4424, 0.8385, 0.4637, 0.8847, 0.4485, 0.9184, 0.4208, 0.9136, 0.4136, 0.8785, 0.4424, 0.9208, 0.4184, 0.9485, 0.3847, 0.9424, 0.3785, 0.9136, 0.4136, 0.9504, 0.3818, 0.9709, 0.3434, 0.9637, 0.3385, 0.9424, 0.3785, 0.9722, 0.3402, 0.9849, 0.2985, 0.9769, 0.2951, 0.9637, 0.3385, 0.9856, 0.2951, 0.9898, 0.2517, 0.9814, 0.25, 0.9769, 0.2951, 0.9898, 0.2483, 0.9856, 0.2049, 0.9769, 0.2049, 0.9814, 0.25, 0.9849, 0.2015, 0.9722, 0.1598, 0.9637, 0.1615, 0.9769, 0.2049, 0.9709, 0.1566, 0.9504, 0.1182, 0.9424, 0.1215, 0.9637, 0.1615, 0.9485, 0.1153, 0.9208, 0.08161, 0.9136, 0.0864, 0.9424, 0.1215, 0.9184, 0.07921, 0.8847, 0.05153, 0.8785, 0.05763, 0.9136, 0.0864, 0.8818, 0.04964, 0.8434, 0.02907, 0.8385, 0.03625, 0.8785, 0.05763, 0.8402, 0.02777, 0.7985, 0.01511, 0.7951, 0.02308, 0.8385, 0.03625, 0.7951, 0.01444, 0.7517, 0.01017, 0.75, 0.01864, 0.7951, 0.02308, 0.7483, 0.01017, 0.7049, 0.01444, 0.7049, 0.02308, 0.75, 0.01864, 0.7015, 0.01511, 0.6598, 0.02777, 0.6615, 0.03625, 0.7049, 0.02308, 0.6566, 0.02907, 0.6182, 0.04964, 0.6215, 0.05763, 0.6615, 0.03625, 0.6153, 0.05153, 0.5816, 0.07921, 0.5864, 0.0864, 0.6215, 0.05763, 0.5792, 0.08161, 0.5515, 0.1153, 0.5576, 0.1215, 0.5864, 0.0864, 0.5496, 0.1182, 0.5291, 0.1566, 0.5363, 0.1615, 0.5576, 0.1215, 0.5278, 0.1598, 0.5151, 0.2015, 0.5231, 0.2049, 0.5363, 0.1615, 0.5144, 0.2049, 0.5102, 0.2483, 0.5186, 0.25, 0.5231, 0.2049, 0.5102, 0.2517, 0.5144, 0.2951, 0.5231, 0.2951, 0.5186, 0.25, 0.5151, 0.2985, 0.5278, 0.3402, 0.5363, 0.3385, 0.5231, 0.2951, 0.5291, 0.3434, 0.5496, 0.3818, 0.5576, 0.3785, 0.5363, 0.3385, 0.5515, 0.3847, 0.5792, 0.4184, 0.5864, 0.4136, 0.5576, 0.3785, 0.5816, 0.4208, 0.6153, 0.4485, 0.6215, 0.4424, 0.5864, 0.4136, 0.6182, 0.4504, 0.6566, 0.4709, 0.6615, 0.4637, 0.6215, 0.4424, 0.6598, 0.4722, 0.7015, 0.4849, 0.7049, 0.4769, 0.6615, 0.4637, 0.7049, 0.4856, 0.7483, 0.4898, 0.75, 0.4814, 0.7049, 0.4769, 1.0, 0.507, 1.0, 0.5464, 0.9688, 0.5464, 0.9688, 0.507])
me_cylinder.materials.append(mat_handle)
me_cylinder.use_remesh_fix_poles = True
me_cylinder.use_remesh_preserve_attributes = False
me_cylinder.update()
me_cube_001 = bpy.data.meshes.new('Cube.001')
me_cube_001.from_pydata([(-0.056, -0.7479, 0.1366), (0.056, -0.7479, 0.1366), (-0.056, -0.6359, 0.1366), (0.056, -0.6359, 0.1366), (-0.056, -0.7479, -0.1366), (0.056, -0.7479, -0.1366), (-0.056, -0.6359, -0.1366), (0.056, -0.6359, -0.1366)], [], [(0, 1, 3, 2), (2, 3, 7, 6), (6, 7, 5, 4), (4, 5, 1, 0), (2, 6, 4, 0), (7, 3, 1, 5)])
_uv = me_cube_001.uv_layers.new(name='UVMap')
_uv.uv.foreach_set('vector', [0.375, 0.0, 0.625, 0.0, 0.625, 0.25, 0.375, 0.25, 0.375, 0.25, 0.625, 0.25, 0.625, 0.5, 0.375, 0.5, 0.375, 0.5, 0.625, 0.5, 0.625, 0.75, 0.375, 0.75, 0.375, 0.75, 0.625, 0.75, 0.625, 1.0, 0.375, 1.0, 0.125, 0.5, 0.375, 0.5, 0.375, 0.75, 0.125, 0.75, 0.625, 0.5, 0.875, 0.5, 0.875, 0.75, 0.625, 0.75])
me_cube_001.materials.append(mat_head)
me_cube_001.use_remesh_fix_poles = True
me_cube_001.use_remesh_preserve_attributes = False
me_cube_001.update()
me_cylinder_001 = bpy.data.meshes.new('Cylinder.001')
me_cylinder_001.from_pydata([(-0.0115, 0.05593, -0.003081), (-0.008419, 0.05593, -0.008419), (-0.003081, 0.05593, -0.0115), (0.003081, 0.05593, -0.0115), (0.008419, 0.05593, -0.008419), (0.0115, 0.05593, -0.003081), (0.0115, 0.05593, 0.003081), (0.008419, 0.05593, 0.008419), (0.003081, 0.05593, 0.0115), (-0.003081, 0.05593, 0.0115), (-0.008419, 0.05593, 0.008419), (-0.0115, 0.05593, 0.003081), (-0.0115, -0.01218, -0.003081), (-0.008419, -0.01218, -0.008419), (-0.003081, -0.01218, -0.0115), (0.003081, -0.01218, -0.0115), (0.008419, -0.01218, -0.008419), (0.0115, -0.01218, -0.003081), (0.0115, -0.01218, 0.003081), (0.008419, -0.01218, 0.008419), (0.003081, -0.01218, 0.0115), (-0.003081, -0.01218, 0.0115), (-0.008419, -0.01218, 0.008419), (-0.0115, -0.01218, 0.003081), (0.032, 0.05593, -0.01969), (0.03815, 0.05593, -0.02134), (0.04266, 0.05593, -0.02585), (0.04431, 0.05593, -0.032), (0.04266, 0.05593, -0.03815), (0.03815, 0.05593, -0.04266), (0.032, 0.05593, -0.04431), (0.02585, 0.05593, -0.04266), (0.02134, 0.05593, -0.03815), (0.01969, 0.05593, -0.032), (0.02134, 0.05593, -0.02585), (0.02585, 0.05593, -0.02134), (0.032, -0.02504, -0.01969), (0.02585, -0.02504, -0.04266), (0.032, -0.02504, -0.04431), (0.03815, -0.02504, -0.04266), (0.03815, -0.02504, -0.02134), (0.02585, -0.02504, -0.02134), (0.02134, -0.02504, -0.02585), (0.01969, -0.02504, -0.032), (0.02134, -0.02504, -0.03815), (0.04266, -0.02504, -0.03815), (0.04431, -0.02504, -0.032), (0.04266, -0.02504, -0.02585), (-0.032, 0.05593, -0.01969), (-0.03815, 0.05593, -0.02134), (-0.04266, 0.05593, -0.02585), (-0.04431, 0.05593, -0.032), (-0.04266, 0.05593, -0.03815), (-0.03815, 0.05593, -0.04266), (-0.032, 0.05593, -0.04431), (-0.02585, 0.05593, -0.04266), (-0.02134, 0.05593, -0.03815), (-0.01969, 0.05593, -0.032), (-0.02134, 0.05593, -0.02585), (-0.02585, 0.05593, -0.02134), (-0.032, -0.02504, -0.01969), (-0.02585, -0.02504, -0.04266), (-0.032, -0.02504, -0.04431), (-0.03815, -0.02504, -0.04266), (-0.03815, -0.02504, -0.02134), (-0.02585, -0.02504, -0.02134), (-0.02134, -0.02504, -0.02585), (-0.01969, -0.02504, -0.032), (-0.02134, -0.02504, -0.03815), (-0.04266, -0.02504, -0.03815), (-0.04431, -0.02504, -0.032), (-0.04266, -0.02504, -0.02585), (0.032, 0.05593, 0.01969), (0.03815, 0.05593, 0.02134), (0.04266, 0.05593, 0.02585), (0.04431, 0.05593, 0.032), (0.04266, 0.05593, 0.03815), (0.03815, 0.05593, 0.04266), (0.032, 0.05593, 0.04431), (0.02585, 0.05593, 0.04266), (0.02134, 0.05593, 0.03815), (0.01969, 0.05593, 0.032), (0.02134, 0.05593, 0.02585), (0.02585, 0.05593, 0.02134), (0.032, -0.02504, 0.01969), (0.02585, -0.02504, 0.04266), (0.032, -0.02504, 0.04431), (0.03815, -0.02504, 0.04266), (0.03815, -0.02504, 0.02134), (0.02585, -0.02504, 0.02134), (0.02134, -0.02504, 0.02585), (0.01969, -0.02504, 0.032), (0.02134, -0.02504, 0.03815), (0.04266, -0.02504, 0.03815), (0.04431, -0.02504, 0.032), (0.04266, -0.02504, 0.02585), (-0.032, 0.05593, 0.01969), (-0.03815, 0.05593, 0.02134), (-0.04266, 0.05593, 0.02585), (-0.04431, 0.05593, 0.032), (-0.04266, 0.05593, 0.03815), (-0.03815, 0.05593, 0.04266), (-0.032, 0.05593, 0.04431), (-0.02585, 0.05593, 0.04266), (-0.02134, 0.05593, 0.03815), (-0.01969, 0.05593, 0.032), (-0.02134, 0.05593, 0.02585), (-0.02585, 0.05593, 0.02134), (-0.032, -0.02504, 0.01969), (-0.02585, -0.02504, 0.04266), (-0.032, -0.02504, 0.04431), (-0.03815, -0.02504, 0.04266), (-0.03815, -0.02504, 0.02134), (-0.02585, -0.02504, 0.02134), (-0.02134, -0.02504, 0.02585), (-0.01969, -0.02504, 0.032), (-0.02134, -0.02504, 0.03815), (-0.04266, -0.02504, 0.03815), (-0.04431, -0.02504, 0.032), (-0.04266, -0.02504, 0.02585), (-0.01448, -0.01218, -0.003879), (-0.0106, -0.01218, -0.0106), (-0.0106, 0.05593, -0.0106), (-0.01448, 0.05593, -0.003879), (-0.003879, -0.01218, -0.01448), (-0.003879, 0.05593, -0.01448), (0.003879, -0.01218, -0.01448), (0.003879, 0.05593, -0.01448), (0.0106, -0.01218, -0.0106), (0.0106, 0.05593, -0.0106), (0.01448, -0.01218, -0.003879), (0.01448, 0.05593, -0.003879), (0.01448, -0.01218, 0.003879), (0.01448, 0.05593, 0.003879), (0.0106, -0.01218, 0.0106), (0.0106, 0.05593, 0.0106), (0.003879, -0.01218, 0.01448), (0.003879, 0.05593, 0.01448), (-0.003879, -0.01218, 0.01448), (-0.003879, 0.05593, 0.01448), (-0.0106, -0.01218, 0.0106), (-0.0106, 0.05593, 0.0106), (-0.01448, -0.01218, 0.003879), (-0.01448, 0.05593, 0.003879), (0.032, 0.05593, -0.01661), (0.03969, 0.05593, -0.01867), (0.04533, 0.05593, -0.02431), (0.04739, 0.05593, -0.032), (0.04533, 0.05593, -0.03969), (0.03969, 0.05593, -0.04533), (0.032, 0.05593, -0.04739), (0.02431, 0.05593, -0.04533), (0.01867, 0.05593, -0.03969), (0.01661, 0.05593, -0.032), (0.01867, 0.05593, -0.02431), (0.02431, 0.05593, -0.01867), (0.02431, -0.02504, -0.01867), (0.032, -0.02504, -0.01661), (0.01867, -0.02504, -0.02431), (0.01661, -0.02504, -0.032), (0.01867, -0.02504, -0.03969), (0.02431, -0.02504, -0.04533), (0.032, -0.02504, -0.04739), (0.03969, -0.02504, -0.04533), (0.04533, -0.02504, -0.03969), (0.04739, -0.02504, -0.032), (0.04533, -0.02504, -0.02431), (0.03969, -0.02504, -0.01867), (-0.032, 0.05593, -0.01661), (-0.03969, 0.05593, -0.01867), (-0.04533, 0.05593, -0.02431), (-0.04739, 0.05593, -0.032), (-0.04533, 0.05593, -0.03969), (-0.03969, 0.05593, -0.04533), (-0.032, 0.05593, -0.04739), (-0.02431, 0.05593, -0.04533), (-0.01867, 0.05593, -0.03969), (-0.01661, 0.05593, -0.032), (-0.01867, 0.05593, -0.02431), (-0.02431, 0.05593, -0.01867), (-0.02431, -0.02504, -0.01867), (-0.032, -0.02504, -0.01661), (-0.01867, -0.02504, -0.02431), (-0.01661, -0.02504, -0.032), (-0.01867, -0.02504, -0.03969), (-0.02431, -0.02504, -0.04533), (-0.032, -0.02504, -0.04739), (-0.03969, -0.02504, -0.04533), (-0.04533, -0.02504, -0.03969), (-0.04739, -0.02504, -0.032), (-0.04533, -0.02504, -0.02431), (-0.03969, -0.02504, -0.01867), (0.032, 0.05593, 0.01661), (0.03969, 0.05593, 0.01867), (0.04533, 0.05593, 0.02431), (0.04739, 0.05593, 0.032), (0.04533, 0.05593, 0.03969), (0.03969, 0.05593, 0.04533), (0.032, 0.05593, 0.04739), (0.02431, 0.05593, 0.04533), (0.01867, 0.05593, 0.03969), (0.01661, 0.05593, 0.032), (0.01867, 0.05593, 0.02431), (0.02431, 0.05593, 0.01867), (0.02431, -0.02504, 0.01867), (0.032, -0.02504, 0.01661), (0.01867, -0.02504, 0.02431), (0.01661, -0.02504, 0.032), (0.01867, -0.02504, 0.03969), (0.02431, -0.02504, 0.04533), (0.032, -0.02504, 0.04739), (0.03969, -0.02504, 0.04533), (0.04533, -0.02504, 0.03969), (0.04739, -0.02504, 0.032), (0.04533, -0.02504, 0.02431), (0.03969, -0.02504, 0.01867), (-0.032, 0.05593, 0.01661), (-0.03969, 0.05593, 0.01867), (-0.04533, 0.05593, 0.02431), (-0.04739, 0.05593, 0.032), (-0.04533, 0.05593, 0.03969), (-0.03969, 0.05593, 0.04533), (-0.032, 0.05593, 0.04739), (-0.02431, 0.05593, 0.04533), (-0.01867, 0.05593, 0.03969), (-0.01661, 0.05593, 0.032), (-0.01867, 0.05593, 0.02431), (-0.02431, 0.05593, 0.01867), (-0.02431, -0.02504, 0.01867), (-0.032, -0.02504, 0.01661), (-0.01867, -0.02504, 0.02431), (-0.01661, -0.02504, 0.032), (-0.01867, -0.02504, 0.03969), (-0.02431, -0.02504, 0.04533), (-0.032, -0.02504, 0.04739), (-0.03969, -0.02504, 0.04533), (-0.04533, -0.02504, 0.03969), (-0.04739, -0.02504, 0.032), (-0.04533, -0.02504, 0.02431), (-0.03969, -0.02504, 0.01867), (-0.0115, -0.01218, -0.003081), (-0.008419, -0.01218, -0.008419), (-0.003081, -0.01218, -0.0115), (0.003081, -0.01218, -0.0115), (0.008419, -0.01218, -0.008419), (0.0115, -0.01218, -0.003081), (0.0115, -0.01218, 0.003081), (0.008419, -0.01218, 0.008419), (0.003081, -0.01218, 0.0115), (-0.003081, -0.01218, 0.0115), (-0.008419, -0.01218, 0.008419), (-0.0115, -0.01218, 0.003081), (0.02585, -0.02504, -0.02134), (0.032, -0.02504, -0.01969), (0.02134, -0.02504, -0.02585), (0.01969, -0.02504, -0.032), (0.02134, -0.02504, -0.03815), (0.02585, -0.02504, -0.04266), (0.032, -0.02504, -0.04431), (0.03815, -0.02504, -0.04266), (0.04266, -0.02504, -0.03815), (0.04431, -0.02504, -0.032), (0.04266, -0.02504, -0.02585), (0.03815, -0.02504, -0.02134), (-0.02585, -0.02504, -0.02134), (-0.032, -0.02504, -0.01969), (-0.02134, -0.02504, -0.02585), (-0.01969, -0.02504, -0.032), (-0.02134, -0.02504, -0.03815), (-0.02585, -0.02504, -0.04266), (-0.032, -0.02504, -0.04431), (-0.03815, -0.02504, -0.04266), (-0.04266, -0.02504, -0.03815), (-0.04431, -0.02504, -0.032), (-0.04266, -0.02504, -0.02585), (-0.03815, -0.02504, -0.02134), (0.02585, -0.02504, 0.02134), (0.032, -0.02504, 0.01969), (0.02134, -0.02504, 0.02585), (0.01969, -0.02504, 0.032), (0.02134, -0.02504, 0.03815), (0.02585, -0.02504, 0.04266), (0.032, -0.02504, 0.04431), (0.03815, -0.02504, 0.04266), (0.04266, -0.02504, 0.03815), (0.04431, -0.02504, 0.032), (0.04266, -0.02504, 0.02585), (0.03815, -0.02504, 0.02134), (-0.02585, -0.02504, 0.02134), (-0.032, -0.02504, 0.01969), (-0.02134, -0.02504, 0.02585), (-0.01969, -0.02504, 0.032), (-0.02134, -0.02504, 0.03815), (-0.02585, -0.02504, 0.04266), (-0.032, -0.02504, 0.04431), (-0.03815, -0.02504, 0.04266), (-0.04266, -0.02504, 0.03815), (-0.04431, -0.02504, 0.032), (-0.04266, -0.02504, 0.02585), (-0.03815, -0.02504, 0.02134), (-0.01448, -0.01218, -0.003879), (-0.0106, -0.01218, -0.0106), (-0.003879, -0.01218, -0.01448), (0.003879, -0.01218, -0.01448), (0.0106, -0.01218, -0.0106), (0.01448, -0.01218, -0.003879), (0.01448, -0.01218, 0.003879), (0.0106, -0.01218, 0.0106), (0.003879, -0.01218, 0.01448), (-0.003879, -0.01218, 0.01448), (-0.0106, -0.01218, 0.0106), (-0.01448, -0.01218, 0.003879), (0.02431, -0.02504, -0.01867), (0.032, -0.02504, -0.01661), (0.01867, -0.02504, -0.02431), (0.01661, -0.02504, -0.032), (0.01867, -0.02504, -0.03969), (0.02431, -0.02504, -0.04533), (0.032, -0.02504, -0.04739), (0.03969, -0.02504, -0.04533), (0.04533, -0.02504, -0.03969), (0.04739, -0.02504, -0.032), (0.04533, -0.02504, -0.02431), (0.03969, -0.02504, -0.01867), (-0.02431, -0.02504, -0.01867), (-0.032, -0.02504, -0.01661), (-0.01867, -0.02504, -0.02431), (-0.01661, -0.02504, -0.032), (-0.01867, -0.02504, -0.03969), (-0.02431, -0.02504, -0.04533), (-0.032, -0.02504, -0.04739), (-0.03969, -0.02504, -0.04533), (-0.04533, -0.02504, -0.03969), (-0.04739, -0.02504, -0.032), (-0.04533, -0.02504, -0.02431), (-0.03969, -0.02504, -0.01867), (0.02431, -0.02504, 0.01867), (0.032, -0.02504, 0.01661), (0.01867, -0.02504, 0.02431), (0.01661, -0.02504, 0.032), (0.01867, -0.02504, 0.03969), (0.02431, -0.02504, 0.04533), (0.032, -0.02504, 0.04739), (0.03969, -0.02504, 0.04533), (0.04533, -0.02504, 0.03969), (0.04739, -0.02504, 0.032), (0.04533, -0.02504, 0.02431), (0.03969, -0.02504, 0.01867), (-0.02431, -0.02504, 0.01867), (-0.032, -0.02504, 0.01661), (-0.01867, -0.02504, 0.02431), (-0.01661, -0.02504, 0.032), (-0.01867, -0.02504, 0.03969), (-0.02431, -0.02504, 0.04533), (-0.032, -0.02504, 0.04739), (-0.03969, -0.02504, 0.04533), (-0.04533, -0.02504, 0.03969), (-0.04739, -0.02504, 0.032), (-0.04533, -0.02504, 0.02431), (-0.03969, -0.02504, 0.01867), (0.01017, -0.06545, -0.008397), (0.01259, -0.06545, -0.007749), (0.008397, -0.06545, -0.01017), (0.007749, -0.06545, -0.01259), (0.008397, -0.06545, -0.01501), (0.01017, -0.06545, -0.01678), (0.01259, -0.06545, -0.01743), (0.01501, -0.06545, -0.01678), (0.01678, -0.06545, -0.01501), (0.01743, -0.06545, -0.01259), (0.01678, -0.06545, -0.01017), (0.01501, -0.06545, -0.008397), (-0.01017, -0.06545, -0.008397), (-0.01259, -0.06545, -0.007749), (-0.008397, -0.06545, -0.01017), (-0.007749, -0.06545, -0.01259), (-0.008397, -0.06545, -0.01501), (-0.01017, -0.06545, -0.01678), (-0.01259, -0.06545, -0.01743), (-0.01501, -0.06545, -0.01678), (-0.01678, -0.06545, -0.01501), (-0.01743, -0.06545, -0.01259), (-0.01678, -0.06545, -0.01017), (-0.01501, -0.06545, -0.008397), (0.01017, -0.06545, 0.008397), (0.01259, -0.06545, 0.007749), (0.008397, -0.06545, 0.01017), (0.007749, -0.06545, 0.01259), (0.008397, -0.06545, 0.01501), (0.01017, -0.06545, 0.01678), (0.01259, -0.06545, 0.01743), (0.01501, -0.06545, 0.01678), (0.01678, -0.06545, 0.01501), (0.01743, -0.06545, 0.01259), (0.01678, -0.06545, 0.01017), (0.01501, -0.06545, 0.008397), (-0.01017, -0.06545, 0.008397), (-0.01259, -0.06545, 0.007749), (-0.008397, -0.06545, 0.01017), (-0.007749, -0.06545, 0.01259), (-0.008397, -0.06545, 0.01501), (-0.01017, -0.06545, 0.01678), (-0.01259, -0.06545, 0.01743), (-0.01501, -0.06545, 0.01678), (-0.01678, -0.06545, 0.01501), (-0.01743, -0.06545, 0.01259), (-0.01678, -0.06545, 0.01017), (-0.01501, -0.06545, 0.008397), (0.009563, -0.06545, -0.007347), (0.01259, -0.06545, -0.006536), (0.007347, -0.06545, -0.009563), (0.006536, -0.06545, -0.01259), (0.007347, -0.06545, -0.01562), (0.009563, -0.06545, -0.01783), (0.01259, -0.06545, -0.01864), (0.01562, -0.06545, -0.01783), (0.01783, -0.06545, -0.01562), (0.01864, -0.06545, -0.01259), (0.01783, -0.06545, -0.009563), (0.01562, -0.06545, -0.007347), (-0.009563, -0.06545, -0.007347), (-0.01259, -0.06545, -0.006536), (-0.007347, -0.06545, -0.009563), (-0.006536, -0.06545, -0.01259), (-0.007347, -0.06545, -0.01562), (-0.009563, -0.06545, -0.01783), (-0.01259, -0.06545, -0.01864), (-0.01562, -0.06545, -0.01783), (-0.01783, -0.06545, -0.01562), (-0.01864, -0.06545, -0.01259), (-0.01783, -0.06545, -0.009563), (-0.01562, -0.06545, -0.007347), (0.009563, -0.06545, 0.007347), (0.01259, -0.06545, 0.006536), (0.007347, -0.06545, 0.009563), (0.006536, -0.06545, 0.01259), (0.007347, -0.06545, 0.01562), (0.009563, -0.06545, 0.01783), (0.01259, -0.06545, 0.01864), (0.01562, -0.06545, 0.01783), (0.01783, -0.06545, 0.01562), (0.01864, -0.06545, 0.01259), (0.01783, -0.06545, 0.009563), (0.01562, -0.06545, 0.007347), (-0.009563, -0.06545, 0.007347), (-0.01259, -0.06545, 0.006536), (-0.007347, -0.06545, 0.009563), (-0.006536, -0.06545, 0.01259), (-0.007347, -0.06545, 0.01562), (-0.009563, -0.06545, 0.01783), (-0.01259, -0.06545, 0.01864), (-0.01562, -0.06545, 0.01783), (-0.01783, -0.06545, 0.01562), (-0.01864, -0.06545, 0.01259), (-0.01783, -0.06545, 0.009563), (-0.01562, -0.06545, 0.007347)], [], [(0, 12, 13, 1), (1, 13, 14, 2), (2, 14, 15, 3), (3, 15, 16, 4), (4, 16, 17, 5), (5, 17, 18, 6), (6, 18, 19, 7), (7, 19, 20, 8), (8, 20, 21, 9), (9, 21, 22, 10), (10, 22, 23, 11), (23, 12, 0, 11), (48, 60, 64, 49), (35, 24, 36, 41), (34, 35, 41, 42), (33, 34, 42, 43), (32, 33, 43, 44), (31, 32, 44, 37), (30, 31, 37, 38), (29, 30, 38, 39), (28, 29, 39, 45), (27, 28, 45, 46), (26, 27, 46, 47), (25, 26, 47, 40), (96, 97, 112, 108), (59, 65, 60, 48), (58, 66, 65, 59), (57, 67, 66, 58), (56, 68, 67, 57), (55, 61, 68, 56), (54, 62, 61, 55), (53, 63, 62, 54), (52, 69, 63, 53), (51, 70, 69, 52), (50, 71, 70, 51), (49, 64, 71, 50), (83, 89, 84, 72), (82, 90, 89, 83), (81, 91, 90, 82), (80, 92, 91, 81), (79, 85, 92, 80), (78, 86, 85, 79), (77, 87, 86, 78), (76, 93, 87, 77), (75, 94, 93, 76), (74, 95, 94, 75), (73, 88, 95, 74), (72, 84, 88, 73), (107, 96, 108, 113), (106, 107, 113, 114), (105, 106, 114, 115), (104, 105, 115, 116), (103, 104, 116, 109), (102, 103, 109, 110), (101, 102, 110, 111), (100, 101, 111, 117), (99, 100, 117, 118), (98, 99, 118, 119), (97, 98, 119, 112), (24, 25, 40, 36), (123, 122, 121, 120), (122, 125, 124, 121), (125, 127, 126, 124), (127, 129, 128, 126), (129, 131, 130, 128), (131, 133, 132, 130), (133, 135, 134, 132), (135, 137, 136, 134), (137, 139, 138, 136), (139, 141, 140, 138), (141, 143, 142, 140), (142, 143, 123, 120), (168, 169, 191, 181), (155, 156, 157, 144), (154, 158, 156, 155), (153, 159, 158, 154), (152, 160, 159, 153), (151, 161, 160, 152), (150, 162, 161, 151), (149, 163, 162, 150), (148, 164, 163, 149), (147, 165, 164, 148), (146, 166, 165, 147), (145, 167, 166, 146), (216, 229, 239, 217), (179, 168, 181, 180), (178, 179, 180, 182), (177, 178, 182, 183), (176, 177, 183, 184), (175, 176, 184, 185), (174, 175, 185, 186), (173, 174, 186, 187), (172, 173, 187, 188), (171, 172, 188, 189), (170, 171, 189, 190), (169, 170, 190, 191), (203, 192, 205, 204), (202, 203, 204, 206), (201, 202, 206, 207), (200, 201, 207, 208), (199, 200, 208, 209), (198, 199, 209, 210), (197, 198, 210, 211), (196, 197, 211, 212), (195, 196, 212, 213), (194, 195, 213, 214), (193, 194, 214, 215), (192, 193, 215, 205), (227, 228, 229, 216), (226, 230, 228, 227), (225, 231, 230, 226), (224, 232, 231, 225), (223, 233, 232, 224), (222, 234, 233, 223), (221, 235, 234, 222), (220, 236, 235, 221), (219, 237, 236, 220), (218, 238, 237, 219), (217, 239, 238, 218), (144, 157, 167, 145), (34, 33, 153, 154), (101, 100, 220, 221), (35, 34, 154, 155), (102, 101, 221, 222), (24, 35, 155, 144), (103, 102, 222, 223), (160, 161, 317, 316), (104, 103, 223, 224), (94, 95, 286, 285), (105, 104, 224, 225), (120, 121, 301, 300), (106, 105, 225, 226), (159, 160, 316, 315), (107, 106, 226, 227), (93, 94, 285, 284), (158, 159, 315, 314), (96, 107, 227, 216), (0, 1, 122, 123), (87, 93, 284, 283), (156, 158, 314, 312), (86, 87, 283, 282), (157, 156, 312, 313), (85, 86, 282, 281), (1, 2, 125, 122), (12, 23, 251, 240), (92, 85, 281, 280), (91, 92, 280, 279), (23, 22, 250, 251), (90, 91, 279, 278), (2, 3, 127, 125), (72, 73, 193, 192), (89, 90, 278, 276), (22, 21, 249, 250), (181, 191, 335, 325), (73, 74, 194, 193), (84, 89, 276, 277), (191, 190, 334, 335), (3, 4, 129, 127), (74, 75, 195, 194), (21, 20, 248, 249), (190, 189, 333, 334), (189, 188, 332, 333), (75, 76, 196, 195), (20, 19, 247, 248), (4, 5, 131, 129), (76, 77, 197, 196), (188, 187, 331, 332), (187, 186, 330, 331), (77, 78, 198, 197), (108, 112, 299, 289), (5, 6, 133, 131), (78, 79, 199, 198), (186, 185, 329, 330), (19, 18, 246, 247), (79, 80, 200, 199), (112, 119, 298, 299), (6, 7, 135, 133), (80, 81, 201, 200), (185, 184, 328, 329), (81, 82, 202, 201), (7, 8, 137, 135), (82, 83, 203, 202), (119, 118, 297, 298), (83, 72, 192, 203), (8, 9, 139, 137), (184, 183, 327, 328), (18, 17, 245, 246), (118, 117, 296, 297), (9, 10, 141, 139), (183, 182, 326, 327), (117, 111, 295, 296), (182, 180, 324, 326), (48, 49, 169, 168), (10, 11, 143, 141), (17, 16, 244, 245), (49, 50, 170, 169), (111, 110, 294, 295), (36, 40, 263, 253), (50, 51, 171, 170), (11, 0, 123, 143), (180, 181, 325, 324), (51, 52, 172, 171), (110, 109, 293, 294), (52, 53, 173, 172), (40, 47, 262, 263), (53, 54, 174, 173), (16, 15, 243, 244), (54, 55, 175, 174), (109, 116, 292, 293), (55, 56, 176, 175), (47, 46, 261, 262), (56, 57, 177, 176), (57, 58, 178, 177), (58, 59, 179, 178), (59, 48, 168, 179), (116, 115, 291, 292), (46, 45, 260, 261), (15, 14, 242, 243), (115, 114, 290, 291), (25, 24, 144, 145), (45, 39, 259, 260), (26, 25, 145, 146), (114, 113, 288, 290), (27, 26, 146, 147), (39, 38, 258, 259), (28, 27, 147, 148), (205, 215, 347, 337), (29, 28, 148, 149), (14, 13, 241, 242), (30, 29, 149, 150), (97, 96, 216, 217), (113, 108, 289, 288), (31, 30, 150, 151), (98, 97, 217, 218), (38, 37, 257, 258), (32, 31, 151, 152), (99, 98, 218, 219), (215, 214, 346, 347), (33, 32, 152, 153), (100, 99, 219, 220), (260, 259, 367, 368), (285, 286, 394, 393), (338, 336, 432, 434), (259, 258, 366, 367), (284, 285, 393, 392), (336, 337, 433, 432), (258, 257, 365, 366), (283, 284, 392, 391), (325, 335, 431, 421), (257, 256, 364, 365), (282, 283, 391, 390), (335, 334, 430, 431), (256, 255, 363, 364), (281, 282, 390, 389), (334, 333, 429, 430), (359, 349, 445, 455), (255, 254, 362, 363), (280, 281, 389, 388), (333, 332, 428, 429), (358, 359, 455, 454), (254, 252, 360, 362), (279, 280, 388, 387), (332, 331, 427, 428), (357, 358, 454, 453), (252, 253, 361, 360), (278, 279, 387, 386), (331, 330, 426, 427), (356, 357, 453, 452), (276, 278, 386, 384), (330, 329, 425, 426), (355, 356, 452, 451), (277, 276, 384, 385), (329, 328, 424, 425), (354, 355, 451, 450), (275, 265, 373, 383), (328, 327, 423, 424), (353, 354, 450, 449), (274, 275, 383, 382), (327, 326, 422, 423), (352, 353, 449, 448), (273, 274, 382, 381), (289, 299, 407, 397), (326, 324, 420, 422), (351, 352, 448, 447), (272, 273, 381, 380), (299, 298, 406, 407), (324, 325, 421, 420), (350, 351, 447, 446), (95, 88, 287, 286), (161, 162, 318, 317), (229, 228, 348, 349), (121, 124, 302, 301), (88, 84, 277, 287), (162, 163, 319, 318), (228, 230, 350, 348), (163, 164, 320, 319), (230, 231, 351, 350), (124, 126, 303, 302), (164, 165, 321, 320), (231, 232, 352, 351), (165, 166, 322, 321), (232, 233, 353, 352), (126, 128, 304, 303), (166, 167, 323, 322), (233, 234, 354, 353), (60, 65, 264, 265), (167, 157, 313, 323), (234, 235, 355, 354), (65, 66, 266, 264), (128, 130, 305, 304), (235, 236, 356, 355), (66, 67, 267, 266), (236, 237, 357, 356), (67, 68, 268, 267), (130, 132, 306, 305), (237, 238, 358, 357), (68, 61, 269, 268), (238, 239, 359, 358), (61, 62, 270, 269), (132, 134, 307, 306), (239, 229, 349, 359), (62, 63, 271, 270), (63, 69, 272, 271), (134, 136, 308, 307), (69, 70, 273, 272), (70, 71, 274, 273), (136, 138, 309, 308), (71, 64, 275, 274), (204, 205, 337, 336), (64, 60, 265, 275), (138, 140, 310, 309), (206, 204, 336, 338), (207, 206, 338, 339), (140, 142, 311, 310), (208, 207, 339, 340), (209, 208, 340, 341), (142, 120, 300, 311), (210, 209, 341, 342), (41, 36, 253, 252), (211, 210, 342, 343), (42, 41, 252, 254), (212, 211, 343, 344), (43, 42, 254, 255), (213, 212, 344, 345), (44, 43, 255, 256), (13, 12, 240, 241), (214, 213, 345, 346), (37, 44, 256, 257), (360, 361, 409, 408), (362, 360, 408, 410), (363, 362, 410, 411), (364, 363, 411, 412), (365, 364, 412, 413), (366, 365, 413, 414), (396, 397, 445, 444), (367, 366, 414, 415), (398, 396, 444, 446), (368, 367, 415, 416), (399, 398, 446, 447), (369, 368, 416, 417), (400, 399, 447, 448), (370, 369, 417, 418), (401, 400, 448, 449), (371, 370, 418, 419), (402, 401, 449, 450), (361, 371, 419, 409), (403, 402, 450, 451), (404, 403, 451, 452), (405, 404, 452, 453), (406, 405, 453, 454), (407, 406, 454, 455), (397, 407, 455, 445), (385, 384, 432, 433), (384, 386, 434, 432), (386, 387, 435, 434), (387, 388, 436, 435), (388, 389, 437, 436), (389, 390, 438, 437), (390, 391, 439, 438), (391, 392, 440, 439), (392, 393, 441, 440), (393, 394, 442, 441), (394, 395, 443, 442), (395, 385, 433, 443), (373, 372, 420, 421), (372, 374, 422, 420), (374, 375, 423, 422), (375, 376, 424, 423), (376, 377, 425, 424), (377, 378, 426, 425), (378, 379, 427, 426), (379, 380, 428, 427), (380, 381, 429, 428), (381, 382, 430, 429), (382, 383, 431, 430), (383, 373, 421, 431), (339, 338, 434, 435), (313, 312, 408, 409), (286, 287, 395, 394), (261, 260, 368, 369), (340, 339, 435, 436), (312, 314, 410, 408), (287, 277, 385, 395), (262, 261, 369, 370), (341, 340, 436, 437), (314, 315, 411, 410), (288, 289, 397, 396), (263, 262, 370, 371), (342, 341, 437, 438), (315, 316, 412, 411), (290, 288, 396, 398), (253, 263, 371, 361), (343, 342, 438, 439), (316, 317, 413, 412), (291, 290, 398, 399), (265, 264, 372, 373), (344, 343, 439, 440), (317, 318, 414, 413), (292, 291, 399, 400), (264, 266, 374, 372), (345, 344, 440, 441), (318, 319, 415, 414), (293, 292, 400, 401), (266, 267, 375, 374), (346, 345, 441, 442), (319, 320, 416, 415), (294, 293, 401, 402), (267, 268, 376, 375), (347, 346, 442, 443), (320, 321, 417, 416), (295, 294, 402, 403), (268, 269, 377, 376), (337, 347, 443, 433), (321, 322, 418, 417), (296, 295, 403, 404), (269, 270, 378, 377), (349, 348, 444, 445), (322, 323, 419, 418), (297, 296, 404, 405), (270, 271, 379, 378), (348, 350, 446, 444), (323, 313, 409, 419), (298, 297, 405, 406), (271, 272, 380, 379), (288, 289, 299, 298, 297, 296, 295, 294, 293, 292, 291, 290), (278, 279, 280, 281, 282, 283, 284, 285, 286, 287, 277, 276), (251, 250, 249, 248, 247, 246, 245, 244, 243, 242, 241, 240), (266, 267, 268, 269, 270, 271, 272, 273, 274, 275, 265, 264), (259, 258, 256), (256, 260, 259), (255, 260, 256), (255, 261, 260), (261, 255, 253), (262, 261, 253), (253, 255, 254), (263, 262, 253), (253, 254, 252), (256, 258, 257)])
me_cylinder_001.polygons.foreach_set('use_smooth', [1, 1, 1, 1, 1, 1, 1, 1, 1, 1, 1, 1, 1, 1, 1, 1, 1, 1, 1, 1, 1, 1, 1, 1, 1, 1, 1, 1, 1, 1, 1, 1, 1, 1, 1, 1, 1, 1, 1, 1, 1, 1, 1, 1, 1, 1, 1, 1, 1, 1, 1, 1, 1, 1, 1, 1, 1, 1, 1, 1, 1, 1, 1, 1, 1, 1, 1, 1, 1, 1, 1, 1, 1, 1, 1, 1, 1, 1, 1, 1, 1, 1, 1, 1, 1, 1, 1, 1, 1, 1, 1, 1, 1, 1, 1, 1, 1, 1, 1, 1, 1, 1, 1, 1, 1, 1, 1, 1, 1, 1, 1, 1, 1, 1, 1, 1, 1, 1, 1, 1, 1, 1, 1, 1, 1, 1, 1, 1, 1, 1, 1, 1, 1, 1, 1, 1, 1, 1, 1, 1, 1, 1, 1, 1, 1, 1, 1, 1, 1, 1, 1, 1, 1, 1, 1, 1, 1, 1, 1, 1, 1, 1, 1, 1, 1, 1, 1, 1, 1, 1, 1, 1, 1, 1, 1, 1, 1, 1, 1, 1, 1, 1, 1, 1, 1, 1, 1, 1, 1, 1, 1, 1, 1, 1, 1, 1, 1, 1, 1, 1, 1, 1, 1, 1, 1, 1, 1, 1, 1, 1, 1, 1, 1, 1, 1, 1, 1, 1, 1, 1, 1, 1, 1, 1, 1, 1, 1, 1, 1, 1, 1, 1, 1, 1, 1, 1, 1, 1, 1, 1, 1, 1, 1, 1, 1, 1, 1, 1, 1, 1, 1, 1, 1, 1, 1, 1, 1, 1, 1, 1, 1, 1, 1, 1, 1, 1, 1, 1, 1, 1, 1, 1, 1, 1, 1, 1, 1, 1, 1, 1, 1, 1, 1, 1, 1, 1, 1, 1, 1, 1, 1, 1, 1, 1, 1, 1, 1, 1, 1, 1, 1, 1, 1, 1, 1, 1, 1, 1, 1, 1, 1, 1, 1, 1, 1, 1, 1, 1, 1, 1, 1, 1, 1, 1, 1, 1, 1, 1, 1, 1, 1, 1, 1, 1, 1, 1, 1, 1, 1, 1, 1, 1, 1, 1, 1, 1, 1, 1, 1, 1, 1, 1, 1, 1, 1, 1, 1, 1, 1, 1, 1, 1, 1, 1, 1, 1, 1, 1, 1, 1, 1, 1, 1, 1, 1, 1, 1, 1, 1, 1, 1, 1, 1, 1, 1, 1, 1, 1, 1, 1, 1, 1, 1, 1, 1, 1, 1, 1, 1, 1, 1, 1, 1, 1, 1, 1, 1, 1, 1, 1, 1, 1, 1, 1, 1, 1, 1, 1, 1, 1, 1, 1, 1, 1, 1, 1, 1, 1, 1, 1, 1, 1, 1, 1, 1, 1, 1, 1, 1, 1, 1, 1, 1, 1, 0, 0, 0, 0, 0, 0, 0, 0, 0, 0, 0, 0, 0, 0])
_uv = me_cylinder_001.uv_layers.new(name='UVMap')
_uv.uv.foreach_set('vector', [0.9583, 1.0, 0.9583, 0.5, 0.875, 0.5, 0.875, 1.0, 0.875, 1.0, 0.875, 0.5, 0.7917, 0.5, 0.7917, 1.0, 0.7917, 1.0, 0.7917, 0.5, 0.7083, 0.5, 0.7083, 1.0, 0.7083, 1.0, 0.7083, 0.5, 0.625, 0.5, 0.625, 1.0, 0.625, 1.0, 0.625, 0.5, 0.5417, 0.5, 0.5417, 1.0, 0.5417, 1.0, 0.5417, 0.5, 0.4583, 0.5, 0.4583, 1.0, 0.4583, 1.0, 0.4583, 0.5, 0.375, 0.5, 0.375, 1.0, 0.375, 1.0, 0.375, 0.5, 0.2917, 0.5, 0.2917, 1.0, 0.2917, 1.0, 0.2917, 0.5, 0.2083, 0.5, 0.2083, 1.0, 0.2083, 1.0, 0.2083, 0.5, 0.125, 0.5, 0.125, 1.0, 0.125, 1.0, 0.125, 0.5, 0.04167, 0.5, 0.04167, 1.0, 0.04167, 0.5, 0.9583, 0.5, 0.9583, 1.0, 0.04167, 1.0, 1.0, 0.5, 1.0, 0.6284, 0.9167, 0.6284, 0.9167, 0.5, 0.08333, 0.5, 3.763e-07, 0.5, 3.763e-07, 0.6284, 0.08333, 0.6284, 0.1667, 0.5, 0.08333, 0.5, 0.08333, 0.6284, 0.1667, 0.6284, 0.25, 0.5, 0.1667, 0.5, 0.1667, 0.6284, 0.25, 0.6284, 0.3333, 0.5, 0.25, 0.5, 0.25, 0.6284, 0.3333, 0.6284, 0.4167, 0.5, 0.3333, 0.5, 0.3333, 0.6284, 0.4167, 0.6284, 0.5, 0.5, 0.4167, 0.5, 0.4167, 0.6284, 0.5, 0.6284, 0.5833, 0.5, 0.5, 0.5, 0.5, 0.6284, 0.5833, 0.6284, 0.6667, 0.5, 0.5833, 0.5, 0.5833, 0.6284, 0.6667, 0.6284, 0.75, 0.5, 0.6667, 0.5, 0.6667, 0.6284, 0.75, 0.6284, 0.8333, 0.5, 0.75, 0.5, 0.75, 0.6284, 0.8333, 0.6284, 0.9167, 0.5, 0.8333, 0.5, 0.8333, 0.6284, 0.9167, 0.6284, 1.0, 0.5, 0.9167, 0.5, 0.9167, 0.6284, 1.0, 0.6284, 0.08333, 0.5, 0.08333, 0.6284, 3.763e-07, 0.6284, 3.763e-07, 0.5, 0.1667, 0.5, 0.1667, 0.6284, 0.08333, 0.6284, 0.08333, 0.5, 0.25, 0.5, 0.25, 0.6284, 0.1667, 0.6284, 0.1667, 0.5, 0.3333, 0.5, 0.3333, 0.6284, 0.25, 0.6284, 0.25, 0.5, 0.4167, 0.5, 0.4167, 0.6284, 0.3333, 0.6284, 0.3333, 0.5, 0.5, 0.5, 0.5, 0.6284, 0.4167, 0.6284, 0.4167, 0.5, 0.5833, 0.5, 0.5833, 0.6284, 0.5, 0.6284, 0.5, 0.5, 0.6667, 0.5, 0.6667, 0.6284, 0.5833, 0.6284, 0.5833, 0.5, 0.75, 0.5, 0.75, 0.6284, 0.6667, 0.6284, 0.6667, 0.5, 0.8333, 0.5, 0.8333, 0.6284, 0.75, 0.6284, 0.75, 0.5, 0.9167, 0.5, 0.9167, 0.6284, 0.8333, 0.6284, 0.8333, 0.5, 0.08333, 0.5, 0.08333, 0.6284, 3.763e-07, 0.6284, 3.763e-07, 0.5, 0.1667, 0.5, 0.1667, 0.6284, 0.08333, 0.6284, 0.08333, 0.5, 0.25, 0.5, 0.25, 0.6284, 0.1667, 0.6284, 0.1667, 0.5, 0.3333, 0.5, 0.3333, 0.6284, 0.25, 0.6284, 0.25, 0.5, 0.4167, 0.5, 0.4167, 0.6284, 0.3333, 0.6284, 0.3333, 0.5, 0.5, 0.5, 0.5, 0.6284, 0.4167, 0.6284, 0.4167, 0.5, 0.5833, 0.5, 0.5833, 0.6284, 0.5, 0.6284, 0.5, 0.5, 0.6667, 0.5, 0.6667, 0.6284, 0.5833, 0.6284, 0.5833, 0.5, 0.75, 0.5, 0.75, 0.6284, 0.6667, 0.6284, 0.6667, 0.5, 0.8333, 0.5, 0.8333, 0.6284, 0.75, 0.6284, 0.75, 0.5, 0.9167, 0.5, 0.9167, 0.6284, 0.8333, 0.6284, 0.8333, 0.5, 1.0, 0.5, 1.0, 0.6284, 0.9167, 0.6284, 0.9167, 0.5, 0.08333, 0.5, 3.763e-07, 0.5, 3.763e-07, 0.6284, 0.08333, 0.6284, 0.1667, 0.5, 0.08333, 0.5, 0.08333, 0.6284, 0.1667, 0.6284, 0.25, 0.5, 0.1667, 0.5, 0.1667, 0.6284, 0.25, 0.6284, 0.3333, 0.5, 0.25, 0.5, 0.25, 0.6284, 0.3333, 0.6284, 0.4167, 0.5, 0.3333, 0.5, 0.3333, 0.6284, 0.4167, 0.6284, 0.5, 0.5, 0.4167, 0.5, 0.4167, 0.6284, 0.5, 0.6284, 0.5833, 0.5, 0.5, 0.5, 0.5, 0.6284, 0.5833, 0.6284, 0.6667, 0.5, 0.5833, 0.5, 0.5833, 0.6284, 0.6667, 0.6284, 0.75, 0.5, 0.6667, 0.5, 0.6667, 0.6284, 0.75, 0.6284, 0.8333, 0.5, 0.75, 0.5, 0.75, 0.6284, 0.8333, 0.6284, 0.9167, 0.5, 0.8333, 0.5, 0.8333, 0.6284, 0.9167, 0.6284, 1.0, 0.5, 0.9167, 0.5, 0.9167, 0.6284, 1.0, 0.6284, 0.9583, 1.0, 0.875, 1.0, 0.875, 0.5, 0.9583, 0.5, 0.875, 1.0, 0.7917, 1.0, 0.7917, 0.5, 0.875, 0.5, 0.7917, 1.0, 0.7083, 1.0, 0.7083, 0.5, 0.7917, 0.5, 0.7083, 1.0, 0.625, 1.0, 0.625, 0.5, 0.7083, 0.5, 0.625, 1.0, 0.5417, 1.0, 0.5417, 0.5, 0.625, 0.5, 0.5417, 1.0, 0.4583, 1.0, 0.4583, 0.5, 0.5417, 0.5, 0.4583, 1.0, 0.375, 1.0, 0.375, 0.5, 0.4583, 0.5, 0.375, 1.0, 0.2917, 1.0, 0.2917, 0.5, 0.375, 0.5, 0.2917, 1.0, 0.2083, 1.0, 0.2083, 0.5, 0.2917, 0.5, 0.2083, 1.0, 0.125, 1.0, 0.125, 0.5, 0.2083, 0.5, 0.125, 1.0, 0.04167, 1.0, 0.04167, 0.5, 0.125, 0.5, 0.04167, 0.5, 0.04167, 1.0, 0.9583, 1.0, 0.9583, 0.5, 1.0, 0.5, 0.9167, 0.5, 0.9167, 0.6284, 1.0, 0.6284, 0.08333, 0.5, 0.08333, 0.6284, 3.763e-07, 0.6284, 3.763e-07, 0.5, 0.1667, 0.5, 0.1667, 0.6284, 0.08333, 0.6284, 0.08333, 0.5, 0.25, 0.5, 0.25, 0.6284, 0.1667, 0.6284, 0.1667, 0.5, 0.3333, 0.5, 0.3333, 0.6284, 0.25, 0.6284, 0.25, 0.5, 0.4167, 0.5, 0.4167, 0.6284, 0.3333, 0.6284, 0.3333, 0.5, 0.5, 0.5, 0.5, 0.6284, 0.4167, 0.6284, 0.4167, 0.5, 0.5833, 0.5, 0.5833, 0.6284, 0.5, 0.6284, 0.5, 0.5, 0.6667, 0.5, 0.6667, 0.6284, 0.5833, 0.6284, 0.5833, 0.5, 0.75, 0.5, 0.75, 0.6284, 0.6667, 0.6284, 0.6667, 0.5, 0.8333, 0.5, 0.8333, 0.6284, 0.75, 0.6284, 0.75, 0.5, 0.9167, 0.5, 0.9167, 0.6284, 0.8333, 0.6284, 0.8333, 0.5, 1.0, 0.5, 1.0, 0.6284, 0.9167, 0.6284, 0.9167, 0.5, 0.08333, 0.5, 3.763e-07, 0.5, 3.763e-07, 0.6284, 0.08333, 0.6284, 0.1667, 0.5, 0.08333, 0.5, 0.08333, 0.6284, 0.1667, 0.6284, 0.25, 0.5, 0.1667, 0.5, 0.1667, 0.6284, 0.25, 0.6284, 0.3333, 0.5, 0.25, 0.5, 0.25, 0.6284, 0.3333, 0.6284, 0.4167, 0.5, 0.3333, 0.5, 0.3333, 0.6284, 0.4167, 0.6284, 0.5, 0.5, 0.4167, 0.5, 0.4167, 0.6284, 0.5, 0.6284, 0.5833, 0.5, 0.5, 0.5, 0.5, 0.6284, 0.5833, 0.6284, 0.6667, 0.5, 0.5833, 0.5, 0.5833, 0.6284, 0.6667, 0.6284, 0.75, 0.5, 0.6667, 0.5, 0.6667, 0.6284, 0.75, 0.6284, 0.8333, 0.5, 0.75, 0.5, 0.75, 0.6284, 0.8333, 0.6284, 0.9167, 0.5, 0.8333, 0.5, 0.8333, 0.6284, 0.9167, 0.6284, 0.08333, 0.5, 3.763e-07, 0.5, 3.763e-07, 0.6284, 0.08333, 0.6284, 0.1667, 0.5, 0.08333, 0.5, 0.08333, 0.6284, 0.1667, 0.6284, 0.25, 0.5, 0.1667, 0.5, 0.1667, 0.6284, 0.25, 0.6284, 0.3333, 0.5, 0.25, 0.5, 0.25, 0.6284, 0.3333, 0.6284, 0.4167, 0.5, 0.3333, 0.5, 0.3333, 0.6284, 0.4167, 0.6284, 0.5, 0.5, 0.4167, 0.5, 0.4167, 0.6284, 0.5, 0.6284, 0.5833, 0.5, 0.5, 0.5, 0.5, 0.6284, 0.5833, 0.6284, 0.6667, 0.5, 0.5833, 0.5, 0.5833, 0.6284, 0.6667, 0.6284, 0.75, 0.5, 0.6667, 0.5, 0.6667, 0.6284, 0.75, 0.6284, 0.8333, 0.5, 0.75, 0.5, 0.75, 0.6284, 0.8333, 0.6284, 0.9167, 0.5, 0.8333, 0.5, 0.8333, 0.6284, 0.9167, 0.6284, 1.0, 0.5, 0.9167, 0.5, 0.9167, 0.6284, 1.0, 0.6284, 0.08333, 0.5, 0.08333, 0.6284, 3.763e-07, 0.6284, 3.763e-07, 0.5, 0.1667, 0.5, 0.1667, 0.6284, 0.08333, 0.6284, 0.08333, 0.5, 0.25, 0.5, 0.25, 0.6284, 0.1667, 0.6284, 0.1667, 0.5, 0.3333, 0.5, 0.3333, 0.6284, 0.25, 0.6284, 0.25, 0.5, 0.4167, 0.5, 0.4167, 0.6284, 0.3333, 0.6284, 0.3333, 0.5, 0.5, 0.5, 0.5, 0.6284, 0.4167, 0.6284, 0.4167, 0.5, 0.5833, 0.5, 0.5833, 0.6284, 0.5, 0.6284, 0.5, 0.5, 0.6667, 0.5, 0.6667, 0.6284, 0.5833, 0.6284, 0.5833, 0.5, 0.75, 0.5, 0.75, 0.6284, 0.6667, 0.6284, 0.6667, 0.5, 0.8333, 0.5, 0.8333, 0.6284, 0.75, 0.6284, 0.75, 0.5, 0.9167, 0.5, 0.9167, 0.6284, 0.8333, 0.6284, 0.8333, 0.5, 1.0, 0.5, 1.0, 0.6284, 0.9167, 0.6284, 0.9167, 0.5, 0.1667, 0.5, 0.25, 0.5, 0.25, 0.5, 0.1667, 0.5, 0.5833, 0.5, 0.6667, 0.5, 0.6667, 0.5, 0.5833, 0.5, 0.08333, 0.5, 0.1667, 0.5, 0.1667, 0.5, 0.08333, 0.5, 0.5, 0.5, 0.5833, 0.5, 0.5833, 0.5, 0.5, 0.5, 3.763e-07, 0.5, 0.08333, 0.5, 0.08333, 0.5, 3.763e-07, 0.5, 0.4167, 0.5, 0.5, 0.5, 0.5, 0.5, 0.4167, 0.5, 0.3333, 0.6284, 0.4167, 0.6284, 0.4167, 0.6284, 0.3333, 0.6284, 0.3333, 0.5, 0.4167, 0.5, 0.4167, 0.5, 0.3333, 0.5, 0.75, 0.6284, 0.8333, 0.6284, 0.8333, 0.6284, 0.75, 0.6284, 0.25, 0.5, 0.3333, 0.5, 0.3333, 0.5, 0.25, 0.5, 0.9583, 0.5, 0.875, 0.5, 0.875, 0.5, 0.9583, 0.5, 0.1667, 0.5, 0.25, 0.5, 0.25, 0.5, 0.1667, 0.5, 0.25, 0.6284, 0.3333, 0.6284, 0.3333, 0.6284, 0.25, 0.6284, 0.08333, 0.5, 0.1667, 0.5, 0.1667, 0.5, 0.08333, 0.5, 0.6667, 0.6284, 0.75, 0.6284, 0.75, 0.6284, 0.6667, 0.6284, 0.1667, 0.6284, 0.25, 0.6284, 0.25, 0.6284, 0.1667, 0.6284, 3.763e-07, 0.5, 0.08333, 0.5, 0.08333, 0.5, 3.763e-07, 0.5, 0.9583, 1.0, 0.875, 1.0, 0.875, 1.0, 0.9583, 1.0, 0.5833, 0.6284, 0.6667, 0.6284, 0.6667, 0.6284, 0.5833, 0.6284, 0.08333, 0.6284, 0.1667, 0.6284, 0.1667, 0.6284, 0.08333, 0.6284, 0.5, 0.6284, 0.5833, 0.6284, 0.5833, 0.6284, 0.5, 0.6284, 3.763e-07, 0.6284, 0.08333, 0.6284, 0.08333, 0.6284, 3.763e-07, 0.6284, 0.4167, 0.6284, 0.5, 0.6284, 0.5, 0.6284, 0.4167, 0.6284, 0.875, 1.0, 0.7917, 1.0, 0.7917, 1.0, 0.875, 1.0, 0.9583, 0.5, 0.04167, 0.5, 0.04167, 0.5, 0.9583, 0.5, 0.3333, 0.6284, 0.4167, 0.6284, 0.4167, 0.6284, 0.3333, 0.6284, 0.25, 0.6284, 0.3333, 0.6284, 0.3333, 0.6284, 0.25, 0.6284, 0.04167, 0.5, 0.125, 0.5, 0.125, 0.5, 0.04167, 0.5, 0.1667, 0.6284, 0.25, 0.6284, 0.25, 0.6284, 0.1667, 0.6284, 0.7917, 1.0, 0.7083, 1.0, 0.7083, 1.0, 0.7917, 1.0, 1.0, 0.5, 0.9167, 0.5, 0.9167, 0.5, 1.0, 0.5, 0.08333, 0.6284, 0.1667, 0.6284, 0.1667, 0.6284, 0.08333, 0.6284, 0.125, 0.5, 0.2083, 0.5, 0.2083, 0.5, 0.125, 0.5, 1.0, 0.6284, 0.9167, 0.6284, 0.9167, 0.6284, 1.0, 0.6284, 0.9167, 0.5, 0.8333, 0.5, 0.8333, 0.5, 0.9167, 0.5, 3.763e-07, 0.6284, 0.08333, 0.6284, 0.08333, 0.6284, 3.763e-07, 0.6284, 0.9167, 0.6284, 0.8333, 0.6284, 0.8333, 0.6284, 0.9167, 0.6284, 0.7083, 1.0, 0.625, 1.0, 0.625, 1.0, 0.7083, 1.0, 0.8333, 0.5, 0.75, 0.5, 0.75, 0.5, 0.8333, 0.5, 0.2083, 0.5, 0.2917, 0.5, 0.2917, 0.5, 0.2083, 0.5, 0.8333, 0.6284, 0.75, 0.6284, 0.75, 0.6284, 0.8333, 0.6284, 0.75, 0.6284, 0.6667, 0.6284, 0.6667, 0.6284, 0.75, 0.6284, 0.75, 0.5, 0.6667, 0.5, 0.6667, 0.5, 0.75, 0.5, 0.2917, 0.5, 0.375, 0.5, 0.375, 0.5, 0.2917, 0.5, 0.625, 1.0, 0.5417, 1.0, 0.5417, 1.0, 0.625, 1.0, 0.6667, 0.5, 0.5833, 0.5, 0.5833, 0.5, 0.6667, 0.5, 0.6667, 0.6284, 0.5833, 0.6284, 0.5833, 0.6284, 0.6667, 0.6284, 0.5833, 0.6284, 0.5, 0.6284, 0.5, 0.6284, 0.5833, 0.6284, 0.5833, 0.5, 0.5, 0.5, 0.5, 0.5, 0.5833, 0.5, 1.0, 0.6284, 0.9167, 0.6284, 0.9167, 0.6284, 1.0, 0.6284, 0.5417, 1.0, 0.4583, 1.0, 0.4583, 1.0, 0.5417, 1.0, 0.5, 0.5, 0.4167, 0.5, 0.4167, 0.5, 0.5, 0.5, 0.5, 0.6284, 0.4167, 0.6284, 0.4167, 0.6284, 0.5, 0.6284, 0.375, 0.5, 0.4583, 0.5, 0.4583, 0.5, 0.375, 0.5, 0.4167, 0.5, 0.3333, 0.5, 0.3333, 0.5, 0.4167, 0.5, 0.9167, 0.6284, 0.8333, 0.6284, 0.8333, 0.6284, 0.9167, 0.6284, 0.4583, 1.0, 0.375, 1.0, 0.375, 1.0, 0.4583, 1.0, 0.3333, 0.5, 0.25, 0.5, 0.25, 0.5, 0.3333, 0.5, 0.4167, 0.6284, 0.3333, 0.6284, 0.3333, 0.6284, 0.4167, 0.6284, 0.25, 0.5, 0.1667, 0.5, 0.1667, 0.5, 0.25, 0.5, 0.375, 1.0, 0.2917, 1.0, 0.2917, 1.0, 0.375, 1.0, 0.1667, 0.5, 0.08333, 0.5, 0.08333, 0.5, 0.1667, 0.5, 0.8333, 0.6284, 0.75, 0.6284, 0.75, 0.6284, 0.8333, 0.6284, 0.08333, 0.5, 3.763e-07, 0.5, 3.763e-07, 0.5, 0.08333, 0.5, 0.2917, 1.0, 0.2083, 1.0, 0.2083, 1.0, 0.2917, 1.0, 0.3333, 0.6284, 0.25, 0.6284, 0.25, 0.6284, 0.3333, 0.6284, 0.4583, 0.5, 0.5417, 0.5, 0.5417, 0.5, 0.4583, 0.5, 0.75, 0.6284, 0.6667, 0.6284, 0.6667, 0.6284, 0.75, 0.6284, 0.2083, 1.0, 0.125, 1.0, 0.125, 1.0, 0.2083, 1.0, 0.25, 0.6284, 0.1667, 0.6284, 0.1667, 0.6284, 0.25, 0.6284, 0.6667, 0.6284, 0.5833, 0.6284, 0.5833, 0.6284, 0.6667, 0.6284, 0.1667, 0.6284, 0.08333, 0.6284, 0.08333, 0.6284, 0.1667, 0.6284, 1.0, 0.5, 0.9167, 0.5, 0.9167, 0.5, 1.0, 0.5, 0.125, 1.0, 0.04167, 1.0, 0.04167, 1.0, 0.125, 1.0, 0.5417, 0.5, 0.625, 0.5, 0.625, 0.5, 0.5417, 0.5, 0.9167, 0.5, 0.8333, 0.5, 0.8333, 0.5, 0.9167, 0.5, 0.5833, 0.6284, 0.5, 0.6284, 0.5, 0.6284, 0.5833, 0.6284, 1.0, 0.6284, 0.9167, 0.6284, 0.9167, 0.6284, 1.0, 0.6284, 0.8333, 0.5, 0.75, 0.5, 0.75, 0.5, 0.8333, 0.5, 0.04167, 1.0, 0.9583, 1.0, 0.9583, 1.0, 0.04167, 1.0, 0.08333, 0.6284, 3.763e-07, 0.6284, 3.763e-07, 0.6284, 0.08333, 0.6284, 0.75, 0.5, 0.6667, 0.5, 0.6667, 0.5, 0.75, 0.5, 0.5, 0.6284, 0.4167, 0.6284, 0.4167, 0.6284, 0.5, 0.6284, 0.6667, 0.5, 0.5833, 0.5, 0.5833, 0.5, 0.6667, 0.5, 0.9167, 0.6284, 0.8333, 0.6284, 0.8333, 0.6284, 0.9167, 0.6284, 0.5833, 0.5, 0.5, 0.5, 0.5, 0.5, 0.5833, 0.5, 0.625, 0.5, 0.7083, 0.5, 0.7083, 0.5, 0.625, 0.5, 0.5, 0.5, 0.4167, 0.5, 0.4167, 0.5, 0.5, 0.5, 0.4167, 0.6284, 0.3333, 0.6284, 0.3333, 0.6284, 0.4167, 0.6284, 0.4167, 0.5, 0.3333, 0.5, 0.3333, 0.5, 0.4167, 0.5, 0.8333, 0.6284, 0.75, 0.6284, 0.75, 0.6284, 0.8333, 0.6284, 0.3333, 0.5, 0.25, 0.5, 0.25, 0.5, 0.3333, 0.5, 0.25, 0.5, 0.1667, 0.5, 0.1667, 0.5, 0.25, 0.5, 0.1667, 0.5, 0.08333, 0.5, 0.08333, 0.5, 0.1667, 0.5, 0.08333, 0.5, 3.763e-07, 0.5, 3.763e-07, 0.5, 0.08333, 0.5, 0.3333, 0.6284, 0.25, 0.6284, 0.25, 0.6284, 0.3333, 0.6284, 0.75, 0.6284, 0.6667, 0.6284, 0.6667, 0.6284, 0.75, 0.6284, 0.7083, 0.5, 0.7917, 0.5, 0.7917, 0.5, 0.7083, 0.5, 0.25, 0.6284, 0.1667, 0.6284, 0.1667, 0.6284, 0.25, 0.6284, 0.9167, 0.5, 1.0, 0.5, 1.0, 0.5, 0.9167, 0.5, 0.6667, 0.6284, 0.5833, 0.6284, 0.5833, 0.6284, 0.6667, 0.6284, 0.8333, 0.5, 0.9167, 0.5, 0.9167, 0.5, 0.8333, 0.5, 0.1667, 0.6284, 0.08333, 0.6284, 0.08333, 0.6284, 0.1667, 0.6284, 0.75, 0.5, 0.8333, 0.5, 0.8333, 0.5, 0.75, 0.5, 0.5833, 0.6284, 0.5, 0.6284, 0.5, 0.6284, 0.5833, 0.6284, 0.6667, 0.5, 0.75, 0.5, 0.75, 0.5, 0.6667, 0.5, 1.0, 0.6284, 0.9167, 0.6284, 0.9167, 0.6284, 1.0, 0.6284, 0.5833, 0.5, 0.6667, 0.5, 0.6667, 0.5, 0.5833, 0.5, 0.7917, 0.5, 0.875, 0.5, 0.875, 0.5, 0.7917, 0.5, 0.5, 0.5, 0.5833, 0.5, 0.5833, 0.5, 0.5, 0.5, 0.9167, 0.5, 1.0, 0.5, 1.0, 0.5, 0.9167, 0.5, 0.08333, 0.6284, 3.763e-07, 0.6284, 3.763e-07, 0.6284, 0.08333, 0.6284, 0.4167, 0.5, 0.5, 0.5, 0.5, 0.5, 0.4167, 0.5, 0.8333, 0.5, 0.9167, 0.5, 0.9167, 0.5, 0.8333, 0.5, 0.5, 0.6284, 0.4167, 0.6284, 0.4167, 0.6284, 0.5, 0.6284, 0.3333, 0.5, 0.4167, 0.5, 0.4167, 0.5, 0.3333, 0.5, 0.75, 0.5, 0.8333, 0.5, 0.8333, 0.5, 0.75, 0.5, 0.9167, 0.6284, 0.8333, 0.6284, 0.8333, 0.6284, 0.9167, 0.6284, 0.25, 0.5, 0.3333, 0.5, 0.3333, 0.5, 0.25, 0.5, 0.6667, 0.5, 0.75, 0.5, 0.75, 0.5, 0.6667, 0.5, 0.6667, 0.6284, 0.5833, 0.6284, 0.5833, 0.6284, 0.6667, 0.6284, 0.75, 0.6284, 0.8333, 0.6284, 0.8333, 0.6284, 0.75, 0.6284, 0.1667, 0.6284, 0.08333, 0.6284, 0.08333, 0.6284, 0.1667, 0.6284, 0.5833, 0.6284, 0.5, 0.6284, 0.5, 0.6284, 0.5833, 0.6284, 0.6667, 0.6284, 0.75, 0.6284, 0.75, 0.6284, 0.6667, 0.6284, 0.08333, 0.6284, 3.763e-07, 0.6284, 3.763e-07, 0.6284, 0.08333, 0.6284, 0.5, 0.6284, 0.4167, 0.6284, 0.4167, 0.6284, 0.5, 0.6284, 0.5833, 0.6284, 0.6667, 0.6284, 0.6667, 0.6284, 0.5833, 0.6284, 1.0, 0.6284, 0.9167, 0.6284, 0.9167, 0.6284, 1.0, 0.6284, 0.4167, 0.6284, 0.3333, 0.6284, 0.3333, 0.6284, 0.4167, 0.6284, 0.5, 0.6284, 0.5833, 0.6284, 0.5833, 0.6284, 0.5, 0.6284, 0.9167, 0.6284, 0.8333, 0.6284, 0.8333, 0.6284, 0.9167, 0.6284, 0.3333, 0.6284, 0.25, 0.6284, 0.25, 0.6284, 0.3333, 0.6284, 0.4167, 0.6284, 0.5, 0.6284, 0.5, 0.6284, 0.4167, 0.6284, 0.8333, 0.6284, 0.75, 0.6284, 0.75, 0.6284, 0.8333, 0.6284, 0.9167, 0.6284, 1.0, 0.6284, 1.0, 0.6284, 0.9167, 0.6284, 0.25, 0.6284, 0.1667, 0.6284, 0.1667, 0.6284, 0.25, 0.6284, 0.3333, 0.6284, 0.4167, 0.6284, 0.4167, 0.6284, 0.3333, 0.6284, 0.75, 0.6284, 0.6667, 0.6284, 0.6667, 0.6284, 0.75, 0.6284, 0.8333, 0.6284, 0.9167, 0.6284, 0.9167, 0.6284, 0.8333, 0.6284, 0.1667, 0.6284, 0.08333, 0.6284, 0.08333, 0.6284, 0.1667, 0.6284, 0.25, 0.6284, 0.3333, 0.6284, 0.3333, 0.6284, 0.25, 0.6284, 0.6667, 0.6284, 0.5833, 0.6284, 0.5833, 0.6284, 0.6667, 0.6284, 0.75, 0.6284, 0.8333, 0.6284, 0.8333, 0.6284, 0.75, 0.6284, 0.08333, 0.6284, 3.763e-07, 0.6284, 3.763e-07, 0.6284, 0.08333, 0.6284, 0.1667, 0.6284, 0.25, 0.6284, 0.25, 0.6284, 0.1667, 0.6284, 0.5833, 0.6284, 0.5, 0.6284, 0.5, 0.6284, 0.5833, 0.6284, 0.6667, 0.6284, 0.75, 0.6284, 0.75, 0.6284, 0.6667, 0.6284, 0.08333, 0.6284, 0.1667, 0.6284, 0.1667, 0.6284, 0.08333, 0.6284, 0.5, 0.6284, 0.4167, 0.6284, 0.4167, 0.6284, 0.5, 0.6284, 0.5833, 0.6284, 0.6667, 0.6284, 0.6667, 0.6284, 0.5833, 0.6284, 3.763e-07, 0.6284, 0.08333, 0.6284, 0.08333, 0.6284, 3.763e-07, 0.6284, 0.4167, 0.6284, 0.3333, 0.6284, 0.3333, 0.6284, 0.4167, 0.6284, 0.5, 0.6284, 0.5833, 0.6284, 0.5833, 0.6284, 0.5, 0.6284, 0.9167, 0.6284, 1.0, 0.6284, 1.0, 0.6284, 0.9167, 0.6284, 0.3333, 0.6284, 0.25, 0.6284, 0.25, 0.6284, 0.3333, 0.6284, 0.4167, 0.6284, 0.5, 0.6284, 0.5, 0.6284, 0.4167, 0.6284, 0.8333, 0.6284, 0.9167, 0.6284, 0.9167, 0.6284, 0.8333, 0.6284, 0.25, 0.6284, 0.1667, 0.6284, 0.1667, 0.6284, 0.25, 0.6284, 0.3333, 0.6284, 0.4167, 0.6284, 0.4167, 0.6284, 0.3333, 0.6284, 0.75, 0.6284, 0.8333, 0.6284, 0.8333, 0.6284, 0.75, 0.6284, 1.0, 0.6284, 0.9167, 0.6284, 0.9167, 0.6284, 1.0, 0.6284, 0.1667, 0.6284, 0.08333, 0.6284, 0.08333, 0.6284, 0.1667, 0.6284, 0.25, 0.6284, 0.3333, 0.6284, 0.3333, 0.6284, 0.25, 0.6284, 0.6667, 0.6284, 0.75, 0.6284, 0.75, 0.6284, 0.6667, 0.6284, 0.9167, 0.6284, 0.8333, 0.6284, 0.8333, 0.6284, 0.9167, 0.6284, 0.08333, 0.6284, 3.763e-07, 0.6284, 3.763e-07, 0.6284, 0.08333, 0.6284, 0.1667, 0.6284, 0.25, 0.6284, 0.25, 0.6284, 0.1667, 0.6284, 0.8333, 0.6284, 0.9167, 0.6284, 0.9167, 0.6284, 0.8333, 0.6284, 0.4167, 0.6284, 0.5, 0.6284, 0.5, 0.6284, 0.4167, 0.6284, 3.763e-07, 0.6284, 0.08333, 0.6284, 0.08333, 0.6284, 3.763e-07, 0.6284, 0.875, 0.5, 0.7917, 0.5, 0.7917, 0.5, 0.875, 0.5, 0.9167, 0.6284, 1.0, 0.6284, 1.0, 0.6284, 0.9167, 0.6284, 0.5, 0.6284, 0.5833, 0.6284, 0.5833, 0.6284, 0.5, 0.6284, 0.08333, 0.6284, 0.1667, 0.6284, 0.1667, 0.6284, 0.08333, 0.6284, 0.5833, 0.6284, 0.6667, 0.6284, 0.6667, 0.6284, 0.5833, 0.6284, 0.1667, 0.6284, 0.25, 0.6284, 0.25, 0.6284, 0.1667, 0.6284, 0.7917, 0.5, 0.7083, 0.5, 0.7083, 0.5, 0.7917, 0.5, 0.6667, 0.6284, 0.75, 0.6284, 0.75, 0.6284, 0.6667, 0.6284, 0.25, 0.6284, 0.3333, 0.6284, 0.3333, 0.6284, 0.25, 0.6284, 0.75, 0.6284, 0.8333, 0.6284, 0.8333, 0.6284, 0.75, 0.6284, 0.3333, 0.6284, 0.4167, 0.6284, 0.4167, 0.6284, 0.3333, 0.6284, 0.7083, 0.5, 0.625, 0.5, 0.625, 0.5, 0.7083, 0.5, 0.8333, 0.6284, 0.9167, 0.6284, 0.9167, 0.6284, 0.8333, 0.6284, 0.4167, 0.6284, 0.5, 0.6284, 0.5, 0.6284, 0.4167, 0.6284, 3.763e-07, 0.6284, 0.08333, 0.6284, 0.08333, 0.6284, 3.763e-07, 0.6284, 0.9167, 0.6284, 1.0, 0.6284, 1.0, 0.6284, 0.9167, 0.6284, 0.5, 0.6284, 0.5833, 0.6284, 0.5833, 0.6284, 0.5, 0.6284, 0.08333, 0.6284, 0.1667, 0.6284, 0.1667, 0.6284, 0.08333, 0.6284, 0.625, 0.5, 0.5417, 0.5, 0.5417, 0.5, 0.625, 0.5, 0.5833, 0.6284, 0.6667, 0.6284, 0.6667, 0.6284, 0.5833, 0.6284, 0.1667, 0.6284, 0.25, 0.6284, 0.25, 0.6284, 0.1667, 0.6284, 0.6667, 0.6284, 0.75, 0.6284, 0.75, 0.6284, 0.6667, 0.6284, 0.25, 0.6284, 0.3333, 0.6284, 0.3333, 0.6284, 0.25, 0.6284, 0.5417, 0.5, 0.4583, 0.5, 0.4583, 0.5, 0.5417, 0.5, 0.75, 0.6284, 0.8333, 0.6284, 0.8333, 0.6284, 0.75, 0.6284, 0.3333, 0.6284, 0.4167, 0.6284, 0.4167, 0.6284, 0.3333, 0.6284, 0.8333, 0.6284, 0.9167, 0.6284, 0.9167, 0.6284, 0.8333, 0.6284, 0.4167, 0.6284, 0.5, 0.6284, 0.5, 0.6284, 0.4167, 0.6284, 0.4583, 0.5, 0.375, 0.5, 0.375, 0.5, 0.4583, 0.5, 0.9167, 0.6284, 1.0, 0.6284, 1.0, 0.6284, 0.9167, 0.6284, 0.5, 0.6284, 0.5833, 0.6284, 0.5833, 0.6284, 0.5, 0.6284, 0.5833, 0.6284, 0.6667, 0.6284, 0.6667, 0.6284, 0.5833, 0.6284, 0.375, 0.5, 0.2917, 0.5, 0.2917, 0.5, 0.375, 0.5, 0.6667, 0.6284, 0.75, 0.6284, 0.75, 0.6284, 0.6667, 0.6284, 0.75, 0.6284, 0.8333, 0.6284, 0.8333, 0.6284, 0.75, 0.6284, 0.2917, 0.5, 0.2083, 0.5, 0.2083, 0.5, 0.2917, 0.5, 0.8333, 0.6284, 0.9167, 0.6284, 0.9167, 0.6284, 0.8333, 0.6284, 0.08333, 0.6284, 3.763e-07, 0.6284, 3.763e-07, 0.6284, 0.08333, 0.6284, 0.9167, 0.6284, 1.0, 0.6284, 1.0, 0.6284, 0.9167, 0.6284, 0.2083, 0.5, 0.125, 0.5, 0.125, 0.5, 0.2083, 0.5, 0.1667, 0.6284, 0.08333, 0.6284, 0.08333, 0.6284, 0.1667, 0.6284, 0.25, 0.6284, 0.1667, 0.6284, 0.1667, 0.6284, 0.25, 0.6284, 0.125, 0.5, 0.04167, 0.5, 0.04167, 0.5, 0.125, 0.5, 0.3333, 0.6284, 0.25, 0.6284, 0.25, 0.6284, 0.3333, 0.6284, 0.4167, 0.6284, 0.3333, 0.6284, 0.3333, 0.6284, 0.4167, 0.6284, 0.04167, 0.5, 0.9583, 0.5, 0.9583, 0.5, 0.04167, 0.5, 0.5, 0.6284, 0.4167, 0.6284, 0.4167, 0.6284, 0.5, 0.6284, 0.08333, 0.6284, 3.763e-07, 0.6284, 3.763e-07, 0.6284, 0.08333, 0.6284, 0.5833, 0.6284, 0.5, 0.6284, 0.5, 0.6284, 0.5833, 0.6284, 0.1667, 0.6284, 0.08333, 0.6284, 0.08333, 0.6284, 0.1667, 0.6284, 0.6667, 0.6284, 0.5833, 0.6284, 0.5833, 0.6284, 0.6667, 0.6284, 0.25, 0.6284, 0.1667, 0.6284, 0.1667, 0.6284, 0.25, 0.6284, 0.75, 0.6284, 0.6667, 0.6284, 0.6667, 0.6284, 0.75, 0.6284, 0.3333, 0.6284, 0.25, 0.6284, 0.25, 0.6284, 0.3333, 0.6284, 0.875, 0.5, 0.9583, 0.5, 0.9583, 0.5, 0.875, 0.5, 0.8333, 0.6284, 0.75, 0.6284, 0.75, 0.6284, 0.8333, 0.6284, 0.4167, 0.6284, 0.3333, 0.6284, 0.3333, 0.6284, 0.4167, 0.6284, 0.08333, 0.6284, 3.763e-07, 0.6284, 3.763e-07, 0.6284, 0.08333, 0.6284, 0.1667, 0.6284, 0.08333, 0.6284, 0.08333, 0.6284, 0.1667, 0.6284, 0.25, 0.6284, 0.1667, 0.6284, 0.1667, 0.6284, 0.25, 0.6284, 0.3333, 0.6284, 0.25, 0.6284, 0.25, 0.6284, 0.3333, 0.6284, 0.4167, 0.6284, 0.3333, 0.6284, 0.3333, 0.6284, 0.4167, 0.6284, 0.5, 0.6284, 0.4167, 0.6284, 0.4167, 0.6284, 0.5, 0.6284, 0.08333, 0.6284, 3.763e-07, 0.6284, 3.763e-07, 0.6284, 0.08333, 0.6284, 0.5833, 0.6284, 0.5, 0.6284, 0.5, 0.6284, 0.5833, 0.6284, 0.1667, 0.6284, 0.08333, 0.6284, 0.08333, 0.6284, 0.1667, 0.6284, 0.6667, 0.6284, 0.5833, 0.6284, 0.5833, 0.6284, 0.6667, 0.6284, 0.25, 0.6284, 0.1667, 0.6284, 0.1667, 0.6284, 0.25, 0.6284, 0.75, 0.6284, 0.6667, 0.6284, 0.6667, 0.6284, 0.75, 0.6284, 0.3333, 0.6284, 0.25, 0.6284, 0.25, 0.6284, 0.3333, 0.6284, 0.8333, 0.6284, 0.75, 0.6284, 0.75, 0.6284, 0.8333, 0.6284, 0.4167, 0.6284, 0.3333, 0.6284, 0.3333, 0.6284, 0.4167, 0.6284, 0.9167, 0.6284, 0.8333, 0.6284, 0.8333, 0.6284, 0.9167, 0.6284, 0.5, 0.6284, 0.4167, 0.6284, 0.4167, 0.6284, 0.5, 0.6284, 1.0, 0.6284, 0.9167, 0.6284, 0.9167, 0.6284, 1.0, 0.6284, 0.5833, 0.6284, 0.5, 0.6284, 0.5, 0.6284, 0.5833, 0.6284, 0.6667, 0.6284, 0.5833, 0.6284, 0.5833, 0.6284, 0.6667, 0.6284, 0.75, 0.6284, 0.6667, 0.6284, 0.6667, 0.6284, 0.75, 0.6284, 0.8333, 0.6284, 0.75, 0.6284, 0.75, 0.6284, 0.8333, 0.6284, 0.9167, 0.6284, 0.8333, 0.6284, 0.8333, 0.6284, 0.9167, 0.6284, 1.0, 0.6284, 0.9167, 0.6284, 0.9167, 0.6284, 1.0, 0.6284, 3.763e-07, 0.6284, 0.08333, 0.6284, 0.08333, 0.6284, 3.763e-07, 0.6284, 0.08333, 0.6284, 0.1667, 0.6284, 0.1667, 0.6284, 0.08333, 0.6284, 0.1667, 0.6284, 0.25, 0.6284, 0.25, 0.6284, 0.1667, 0.6284, 0.25, 0.6284, 0.3333, 0.6284, 0.3333, 0.6284, 0.25, 0.6284, 0.3333, 0.6284, 0.4167, 0.6284, 0.4167, 0.6284, 0.3333, 0.6284, 0.4167, 0.6284, 0.5, 0.6284, 0.5, 0.6284, 0.4167, 0.6284, 0.5, 0.6284, 0.5833, 0.6284, 0.5833, 0.6284, 0.5, 0.6284, 0.5833, 0.6284, 0.6667, 0.6284, 0.6667, 0.6284, 0.5833, 0.6284, 0.6667, 0.6284, 0.75, 0.6284, 0.75, 0.6284, 0.6667, 0.6284, 0.75, 0.6284, 0.8333, 0.6284, 0.8333, 0.6284, 0.75, 0.6284, 0.8333, 0.6284, 0.9167, 0.6284, 0.9167, 0.6284, 0.8333, 0.6284, 0.9167, 0.6284, 1.0, 0.6284, 1.0, 0.6284, 0.9167, 0.6284, 3.763e-07, 0.6284, 0.08333, 0.6284, 0.08333, 0.6284, 3.763e-07, 0.6284, 0.08333, 0.6284, 0.1667, 0.6284, 0.1667, 0.6284, 0.08333, 0.6284, 0.1667, 0.6284, 0.25, 0.6284, 0.25, 0.6284, 0.1667, 0.6284, 0.25, 0.6284, 0.3333, 0.6284, 0.3333, 0.6284, 0.25, 0.6284, 0.3333, 0.6284, 0.4167, 0.6284, 0.4167, 0.6284, 0.3333, 0.6284, 0.4167, 0.6284, 0.5, 0.6284, 0.5, 0.6284, 0.4167, 0.6284, 0.5, 0.6284, 0.5833, 0.6284, 0.5833, 0.6284, 0.5, 0.6284, 0.5833, 0.6284, 0.6667, 0.6284, 0.6667, 0.6284, 0.5833, 0.6284, 0.6667, 0.6284, 0.75, 0.6284, 0.75, 0.6284, 0.6667, 0.6284, 0.75, 0.6284, 0.8333, 0.6284, 0.8333, 0.6284, 0.75, 0.6284, 0.8333, 0.6284, 0.9167, 0.6284, 0.9167, 0.6284, 0.8333, 0.6284, 0.9167, 0.6284, 1.0, 0.6284, 1.0, 0.6284, 0.9167, 0.6284, 0.25, 0.6284, 0.1667, 0.6284, 0.1667, 0.6284, 0.25, 0.6284, 3.763e-07, 0.6284, 0.08333, 0.6284, 0.08333, 0.6284, 3.763e-07, 0.6284, 0.8333, 0.6284, 0.9167, 0.6284, 0.9167, 0.6284, 0.8333, 0.6284, 0.75, 0.6284, 0.6667, 0.6284, 0.6667, 0.6284, 0.75, 0.6284, 0.3333, 0.6284, 0.25, 0.6284, 0.25, 0.6284, 0.3333, 0.6284, 0.08333, 0.6284, 0.1667, 0.6284, 0.1667, 0.6284, 0.08333, 0.6284, 0.9167, 0.6284, 1.0, 0.6284, 1.0, 0.6284, 0.9167, 0.6284, 0.8333, 0.6284, 0.75, 0.6284, 0.75, 0.6284, 0.8333, 0.6284, 0.4167, 0.6284, 0.3333, 0.6284, 0.3333, 0.6284, 0.4167, 0.6284, 0.1667, 0.6284, 0.25, 0.6284, 0.25, 0.6284, 0.1667, 0.6284, 0.08333, 0.6284, 3.763e-07, 0.6284, 3.763e-07, 0.6284, 0.08333, 0.6284, 0.9167, 0.6284, 0.8333, 0.6284, 0.8333, 0.6284, 0.9167, 0.6284, 0.5, 0.6284, 0.4167, 0.6284, 0.4167, 0.6284, 0.5, 0.6284, 0.25, 0.6284, 0.3333, 0.6284, 0.3333, 0.6284, 0.25, 0.6284, 0.1667, 0.6284, 0.08333, 0.6284, 0.08333, 0.6284, 0.1667, 0.6284, 1.0, 0.6284, 0.9167, 0.6284, 0.9167, 0.6284, 1.0, 0.6284, 0.5833, 0.6284, 0.5, 0.6284, 0.5, 0.6284, 0.5833, 0.6284, 0.3333, 0.6284, 0.4167, 0.6284, 0.4167, 0.6284, 0.3333, 0.6284, 0.25, 0.6284, 0.1667, 0.6284, 0.1667, 0.6284, 0.25, 0.6284, 3.763e-07, 0.6284, 0.08333, 0.6284, 0.08333, 0.6284, 3.763e-07, 0.6284, 0.6667, 0.6284, 0.5833, 0.6284, 0.5833, 0.6284, 0.6667, 0.6284, 0.4167, 0.6284, 0.5, 0.6284, 0.5, 0.6284, 0.4167, 0.6284, 0.3333, 0.6284, 0.25, 0.6284, 0.25, 0.6284, 0.3333, 0.6284, 0.08333, 0.6284, 0.1667, 0.6284, 0.1667, 0.6284, 0.08333, 0.6284, 0.75, 0.6284, 0.6667, 0.6284, 0.6667, 0.6284, 0.75, 0.6284, 0.5, 0.6284, 0.5833, 0.6284, 0.5833, 0.6284, 0.5, 0.6284, 0.4167, 0.6284, 0.3333, 0.6284, 0.3333, 0.6284, 0.4167, 0.6284, 0.1667, 0.6284, 0.25, 0.6284, 0.25, 0.6284, 0.1667, 0.6284, 0.8333, 0.6284, 0.75, 0.6284, 0.75, 0.6284, 0.8333, 0.6284, 0.5833, 0.6284, 0.6667, 0.6284, 0.6667, 0.6284, 0.5833, 0.6284, 0.5, 0.6284, 0.4167, 0.6284, 0.4167, 0.6284, 0.5, 0.6284, 0.25, 0.6284, 0.3333, 0.6284, 0.3333, 0.6284, 0.25, 0.6284, 0.9167, 0.6284, 0.8333, 0.6284, 0.8333, 0.6284, 0.9167, 0.6284, 0.6667, 0.6284, 0.75, 0.6284, 0.75, 0.6284, 0.6667, 0.6284, 0.5833, 0.6284, 0.5, 0.6284, 0.5, 0.6284, 0.5833, 0.6284, 0.3333, 0.6284, 0.4167, 0.6284, 0.4167, 0.6284, 0.3333, 0.6284, 1.0, 0.6284, 0.9167, 0.6284, 0.9167, 0.6284, 1.0, 0.6284, 0.75, 0.6284, 0.8333, 0.6284, 0.8333, 0.6284, 0.75, 0.6284, 0.6667, 0.6284, 0.5833, 0.6284, 0.5833, 0.6284, 0.6667, 0.6284, 0.4167, 0.6284, 0.5, 0.6284, 0.5, 0.6284, 0.4167, 0.6284, 3.763e-07, 0.6284, 0.08333, 0.6284, 0.08333, 0.6284, 3.763e-07, 0.6284, 0.8333, 0.6284, 0.9167, 0.6284, 0.9167, 0.6284, 0.8333, 0.6284, 0.75, 0.6284, 0.6667, 0.6284, 0.6667, 0.6284, 0.75, 0.6284, 0.5, 0.6284, 0.5833, 0.6284, 0.5833, 0.6284, 0.5, 0.6284, 0.08333, 0.6284, 0.1667, 0.6284, 0.1667, 0.6284, 0.08333, 0.6284, 0.9167, 0.6284, 1.0, 0.6284, 1.0, 0.6284, 0.9167, 0.6284, 0.8333, 0.6284, 0.75, 0.6284, 0.75, 0.6284, 0.8333, 0.6284, 0.5833, 0.6284, 0.6667, 0.6284, 0.6667, 0.6284, 0.5833, 0.6284, 0.0, 0.0, 0.0, 0.0, 0.0, 0.0, 0.0, 0.0, 0.0, 0.0, 0.0, 0.0, 0.0, 0.0, 0.0, 0.0, 0.0, 0.0, 0.0, 0.0, 0.0, 0.0, 0.0, 0.0, 0.0, 0.0, 0.0, 0.0, 0.0, 0.0, 0.0, 0.0, 0.0, 0.0, 0.0, 0.0, 0.0, 0.0, 0.0, 0.0, 0.0, 0.0, 0.0, 0.0, 0.0, 0.0, 0.0, 0.0, 0.0, 0.0, 0.0, 0.0, 0.0, 0.0, 0.0, 0.0, 0.0, 0.0, 0.0, 0.0, 0.0, 0.0, 0.0, 0.0, 0.0, 0.0, 0.0, 0.0, 0.0, 0.0, 0.0, 0.0, 0.0, 0.0, 0.0, 0.0, 0.0, 0.0, 0.0, 0.0, 0.0, 0.0, 0.0, 0.0, 0.0, 0.0, 0.0, 0.0, 0.0, 0.0, 0.0, 0.0, 0.0, 0.0, 0.0, 0.0, 0.0, 0.0, 0.0, 0.0, 0.0, 0.0, 0.0, 0.0, 0.0, 0.0, 0.0, 0.0, 0.0, 0.0, 0.0, 0.0, 0.0, 0.0, 0.0, 0.0, 0.0, 0.0, 0.0, 0.0, 0.0, 0.0, 0.0, 0.0, 0.0, 0.0, 0.0, 0.0, 0.0, 0.0, 0.0, 0.0, 0.0, 0.0, 0.0, 0.0, 0.0, 0.0, 0.0, 0.0, 0.0, 0.0, 0.0, 0.0, 0.0, 0.0, 0.0, 0.0, 0.0, 0.0, 0.0, 0.0, 0.0, 0.0, 0.0, 0.0])
me_cylinder_001.materials.append(mat_holes)
me_cylinder_001.use_remesh_fix_poles = True
me_cylinder_001.use_remesh_preserve_attributes = False
me_cylinder_001.update()

# ---- objects
ob_cylinder = bpy.data.objects.new('Cylinder', me_cylinder)
ob_cube = bpy.data.objects.new('Cube', me_cube_001)
ob_holes = bpy.data.objects.new('Holes', me_cylinder_001)

# ---- transforms, parenting, visibility, modifiers, constraints
ob_cylinder.location = (0.0, 0.0, 0.0)
_m = ob_cylinder.modifiers.new('Auto Smooth', 'NODES')
_m.node_group = ng_auto_smooth
_gi = [s.identifier for s in ng_auto_smooth.interface.items_tree if s.item_type == 'SOCKET' and s.in_out == 'INPUT']
_m[_gi[1]] = 0.5236  # Angle
ob_cube.location = (0.0, 0.0, 0.0)
ob_holes.location = (0.0, 0.0, 0.0)
_m = ob_holes.modifiers.new('Auto Smooth', 'NODES')
_m.node_group = ng_auto_smooth
_gi = [s.identifier for s in ng_auto_smooth.interface.items_tree if s.item_type == 'SOCKET' and s.in_out == 'INPUT']
_m[_gi[1]] = 0.6999  # Angle

# ---- collection membership
scene.collection.objects.link(ob_cylinder)
scene.collection.objects.link(ob_cube)
scene.collection.objects.link(ob_holes)

# ---- scene / render settings (as saved in the file)
scene.frame_start = 1; scene.frame_end = 250; scene.frame_set(0)
scene.render.engine = 'BLENDER_EEVEE_NEXT'
scene.cycles.use_denoising = False
scene.cycles.samples = 128
scene.cycles.sampling_pattern = 'TABULATED_SOBOL'
scene.cycles.use_adaptive_sampling = False
scene.cycles.use_light_tree = False
scene.view_settings.view_transform = 'Filmic'
bpy.context.view_layer.update()

# ---- added for rendering (the .blend has no active camera and no usable light): camera, sun
cam_auto = bpy.data.cameras.new('AutoCamera')
cam_auto.lens = 50.0
cam_auto.sensor_width = 36.0
cam_auto.clip_end = 1000.0
ob_auto_camera = bpy.data.objects.new('AutoCamera', cam_auto)
scene.collection.objects.link(ob_auto_camera)
ob_auto_camera.location = (0.792342, -1.29679, 0.633873)
ob_auto_camera.rotation_euler = (1.09748, -7.21219e-08, 0.694738)
scene.camera = ob_auto_camera
light_auto_sun = bpy.data.lights.new('AutoSun', 'SUN')
light_auto_sun.energy = 3.0
light_auto_sun.angle = 0.0523599
ob_auto_sun = bpy.data.objects.new('AutoSun', light_auto_sun)
scene.collection.objects.link(ob_auto_sun)
ob_auto_sun.rotation_euler = (0.872665, 0.174533, 0.523599)
bpy.context.view_layer.update()
